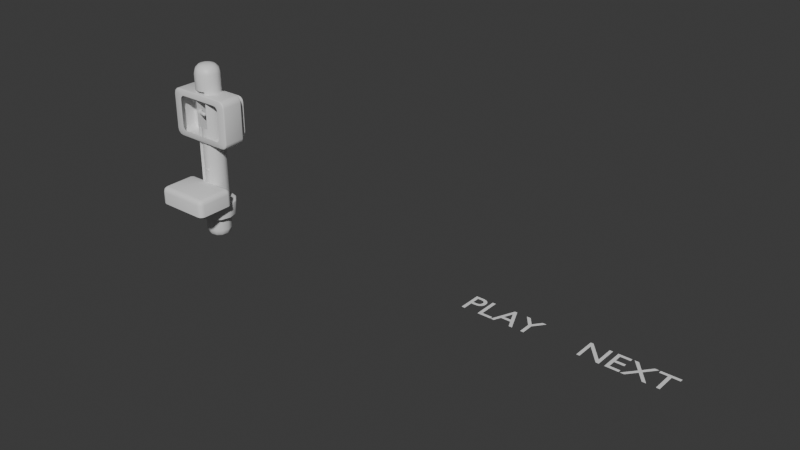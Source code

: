 # Source: Button.blend  (saved by Blender 4.3.34; exported with 4.5.12 LTS)
import bpy
from mathutils import Matrix  # noqa: F401  (used for matrix-valued properties, if any)

bpy.ops.wm.read_factory_settings(use_empty=True)
scene = bpy.context.scene
scene.name = 'Scene'

# ---- collections
col_collection = bpy.data.collections.new('Collection'); scene.collection.children.link(col_collection)

# ---- materials (node trees are filled in below, after node groups)
mat_color01 = bpy.data.materials.new('Color01')
mat_color02 = bpy.data.materials.new('Color02')
mat_color03 = bpy.data.materials.new('Color03')
mat_material_001 = bpy.data.materials.new('Material.001')
mat_material_002 = bpy.data.materials.new('Material.002')

# ---- node groups
ng_smooth_by_angle = bpy.data.node_groups.new('Smooth by Angle', 'GeometryNodeTree')
_s = ng_smooth_by_angle.interface.new_socket(name='Mesh', in_out='OUTPUT', socket_type='NodeSocketGeometry')
_s = ng_smooth_by_angle.interface.new_socket(name='Mesh', in_out='INPUT', socket_type='NodeSocketGeometry')
_s = ng_smooth_by_angle.interface.new_socket(name='Angle', in_out='INPUT', socket_type='NodeSocketFloat')
_s.subtype = 'ANGLE'
_s.default_value = 0.5236
_s.min_value = 0.0
_s.max_value = 3.142
_s.description = 'Maximum face angle for smooth edges'
_s = ng_smooth_by_angle.interface.new_socket(name='Ignore Sharpness', in_out='INPUT', socket_type='NodeSocketBool')
_s.force_non_field = True
ng_smooth_by_angle.description = 'Set the sharpness of mesh edges based on the angle between the neighboring faces'
ng_smooth_by_angle.is_modifier = True
_N = ng_smooth_by_angle.nodes; _L = ng_smooth_by_angle.links
n0 = _N.new('GeometryNodeSetShadeSmooth'); n0.name = 'Set Shade Smooth'; n0.location = (120, -80)
n0.domain = 'EDGE'
n1 = _N.new('GeometryNodeSetShadeSmooth'); n1.name = 'Set Shade Smooth.001'; n1.location = (300, -80)
n2 = _N.new('NodeGroupOutput'); n2.name = 'Group Output'; n2.location = (480, -80)
n3 = _N.new('GeometryNodeInputMeshEdgeAngle'); n3.name = 'Edge Angle'; n3.location = (-440, -240)
n4 = _N.new('NodeGroupInput'); n4.name = 'Group Input'; n4.location = (-80, -80)
n5 = _N.new('GeometryNodeInputEdgeSmooth'); n5.name = 'Is Edge Smooth'; n5.location = (-260, -120)
n6 = _N.new('GeometryNodeInputShadeSmooth'); n6.name = 'Is Shade Smooth'; n6.location = (-440, -397)
n7 = _N.new('FunctionNodeCompare'); n7.name = 'Compare'; n7.location = (-260, -260)
n7.operation = 'LESS_EQUAL'
n7.inputs[6].default_value = (0.0, 0.0, 0.0, 0.0)
n7.inputs[7].default_value = (0.0, 0.0, 0.0, 0.0)
n8 = _N.new('FunctionNodeBooleanMath'); n8.name = 'Boolean Math.001'; n8.location = (-80, -260)
n9 = _N.new('NodeGroupInput'); n9.name = 'Group Input.001'; n9.location = (-440, -329)
n10 = _N.new('NodeGroupInput'); n10.name = 'Group Input.002'; n10.location = (-259, -189)
n11 = _N.new('FunctionNodeBooleanMath'); n11.name = 'Boolean Math'; n11.location = (-80, -149)
n11.operation = 'OR'
n12 = _N.new('FunctionNodeBooleanMath'); n12.name = 'Boolean Math.002'; n12.location = (-260, -380)
n12.operation = 'OR'
n13 = _N.new('NodeGroupInput'); n13.name = 'Group Input.003'; n13.location = (-440, -460)
_L.new(n3.outputs[0], n7.inputs[0])
_L.new(n1.outputs[0], n2.inputs[0])
_L.new(n9.outputs[1], n7.inputs[1])
_L.new(n7.outputs[0], n8.inputs[0])
_L.new(n4.outputs[0], n0.inputs[0])
_L.new(n0.outputs[0], n1.inputs[0])
_L.new(n8.outputs[0], n0.inputs[2])
_L.new(n10.outputs[2], n11.inputs[1])
_L.new(n5.outputs[0], n11.inputs[0])
_L.new(n11.outputs[0], n0.inputs[1])
_L.new(n13.outputs[2], n12.inputs[1])
_L.new(n6.outputs[0], n12.inputs[0])
_L.new(n12.outputs[0], n8.inputs[1])
n2.is_active_output = True

# ---- material node trees
mat_color01.use_nodes = True; mat_color01.node_tree.nodes.clear()
_N = mat_color01.node_tree.nodes; _L = mat_color01.node_tree.links
n0 = _N.new('ShaderNodeBsdfPrincipled'); n0.name = 'Principled BSDF'; n0.location = (10, 300)
n1 = _N.new('ShaderNodeOutputMaterial'); n1.name = 'Material Output'; n1.location = (300, 300)
_L.new(n0.outputs[0], n1.inputs[0])
n1.is_active_output = True
mat_color02.use_nodes = True; mat_color02.node_tree.nodes.clear()
_N = mat_color02.node_tree.nodes; _L = mat_color02.node_tree.links
n0 = _N.new('ShaderNodeBsdfPrincipled'); n0.name = 'Principled BSDF'; n0.location = (10, 300)
n1 = _N.new('ShaderNodeOutputMaterial'); n1.name = 'Material Output'; n1.location = (300, 300)
_L.new(n0.outputs[0], n1.inputs[0])
n1.is_active_output = True
mat_color03.use_nodes = True; mat_color03.node_tree.nodes.clear()
_N = mat_color03.node_tree.nodes; _L = mat_color03.node_tree.links
n0 = _N.new('ShaderNodeBsdfPrincipled'); n0.name = 'Principled BSDF'; n0.location = (10, 300)
n1 = _N.new('ShaderNodeOutputMaterial'); n1.name = 'Material Output'; n1.location = (300, 300)
_L.new(n0.outputs[0], n1.inputs[0])
n1.is_active_output = True
mat_material_001.use_nodes = True; mat_material_001.node_tree.nodes.clear()
_N = mat_material_001.node_tree.nodes; _L = mat_material_001.node_tree.links
n0 = _N.new('ShaderNodeBsdfPrincipled'); n0.name = 'Principled BSDF'; n0.location = (10, 300)
n1 = _N.new('ShaderNodeOutputMaterial'); n1.name = 'Material Output'; n1.location = (300, 300)
_L.new(n0.outputs[0], n1.inputs[0])
n1.is_active_output = True
mat_material_002.use_nodes = True; mat_material_002.node_tree.nodes.clear()
_N = mat_material_002.node_tree.nodes; _L = mat_material_002.node_tree.links
n0 = _N.new('ShaderNodeBsdfPrincipled'); n0.name = 'Principled BSDF'; n0.location = (10, 300)
n1 = _N.new('ShaderNodeOutputMaterial'); n1.name = 'Material Output'; n1.location = (300, 300)
_L.new(n0.outputs[0], n1.inputs[0])
n1.is_active_output = True

# ---- world
world_world = bpy.data.worlds.new('World'); scene.world = world_world
world_world.use_nodes = True; world_world.node_tree.nodes.clear()
_N = world_world.node_tree.nodes; _L = world_world.node_tree.links
n0 = _N.new('ShaderNodeOutputWorld'); n0.name = 'World Output'; n0.location = (300, 300)
n1 = _N.new('ShaderNodeBackground'); n1.name = 'Background'; n1.location = (10, 300)
n1.inputs[0].default_value = (0.05088, 0.05088, 0.05088, 1.0)
_L.new(n1.outputs[0], n0.inputs[0])
n0.is_active_output = True
world_world.color = (0.05088, 0.05088, 0.05088)
world_world.sun_shadow_jitter_overblur = 0.0

# ---- meshes
me_cube_001 = bpy.data.meshes.new('Cube.001')
me_cube_001.from_pydata([(-0.6545, -0.4249, 2.439), (-0.798, -0.4249, 2.583), (-0.7262, -0.4249, 2.459), (-0.7788, -0.4249, 2.511), (-0.798, -0.4249, 3.425), (-0.6545, -0.4249, 3.569), (-0.7788, -0.4249, 3.497), (-0.7262, -0.4249, 3.55), (0.798, -0.4249, 2.583), (0.6545, -0.4249, 2.439), (0.7788, -0.4249, 2.511), (0.7262, -0.4249, 2.459), (0.6545, -0.4249, 3.569), (0.798, -0.4249, 3.425), (0.7262, -0.4249, 3.55), (0.7788, -0.4249, 3.497), (-0.7345, 0.2808, 2.37), (-0.8956, 0.2808, 2.532), (-0.8151, 0.2808, 2.392), (-0.8741, 0.2808, 2.451), (-0.8956, 0.2808, 3.477), (-0.7345, 0.2808, 3.638), (-0.8741, 0.2808, 3.557), (-0.8151, 0.2808, 3.616), (0.8956, 0.2808, 2.532), (0.7345, 0.2808, 2.37), (0.8741, 0.2808, 2.451), (0.8151, 0.2808, 2.392), (0.7345, 0.2808, 3.638), (0.8956, 0.2808, 3.477), (0.8151, 0.2808, 3.616), (0.8741, 0.2808, 3.557), (-0.8552, -0.4249, 2.266), (-0.8795, -0.3858, 2.245), (-0.8724, -0.4134, 2.252), (-1.072, -0.3858, 2.438), (-1.044, -0.4249, 2.453), (-1.064, -0.4134, 2.443), (-0.9759, -0.3858, 2.271), (-0.9494, -0.4249, 2.291), (-0.9681, -0.4134, 2.277), (-1.046, -0.3858, 2.342), (-1.018, -0.4249, 2.36), (-1.038, -0.4134, 2.347), (-1.044, -0.4249, 3.555), (-1.072, -0.3858, 3.57), (-1.064, -0.4134, 3.566), (-0.8795, -0.3858, 3.763), (-0.8552, -0.4249, 3.742), (-0.8724, -0.4134, 3.757), (-1.018, -0.4249, 3.649), (-1.046, -0.3858, 3.666), (-1.038, -0.4134, 3.661), (-0.9494, -0.4249, 3.717), (-0.9759, -0.3858, 3.737), (-0.9681, -0.4134, 3.731), (1.044, -0.4249, 2.453), (1.072, -0.3858, 2.438), (1.064, -0.4134, 2.443), (0.8795, -0.3858, 2.245), (0.8552, -0.4249, 2.266), (0.8724, -0.4134, 2.252), (1.018, -0.4249, 2.36), (1.046, -0.3858, 2.342), (1.038, -0.4134, 2.347), (0.9494, -0.4249, 2.291), (0.9759, -0.3858, 2.271), (0.9681, -0.4134, 2.277), (0.8552, -0.4249, 3.742), (0.8795, -0.3858, 3.763), (0.8724, -0.4134, 3.757), (1.072, -0.3858, 3.57), (1.044, -0.4249, 3.555), (1.064, -0.4134, 3.566), (0.9494, -0.4249, 3.717), (0.9759, -0.3858, 3.737), (0.9681, -0.4134, 3.731), (1.018, -0.4249, 3.649), (1.046, -0.3858, 3.666), (1.038, -0.4134, 3.661), (-0.8795, 0.2417, 2.245), (-0.8552, 0.2808, 2.266), (-0.8724, 0.2693, 2.252), (-1.044, 0.2808, 2.453), (-1.072, 0.2417, 2.438), (-1.064, 0.2693, 2.443), (-0.9494, 0.2808, 2.291), (-0.9759, 0.2417, 2.271), (-0.9681, 0.2693, 2.277), (-1.018, 0.2808, 2.36), (-1.046, 0.2417, 2.342), (-1.038, 0.2693, 2.347), (-1.072, 0.2417, 3.57), (-1.044, 0.2808, 3.555), (-1.064, 0.2694, 3.566), (-0.8552, 0.2808, 3.742), (-0.8795, 0.2417, 3.763), (-0.8724, 0.2694, 3.757), (-1.046, 0.2417, 3.666), (-1.018, 0.2808, 3.649), (-1.038, 0.2694, 3.661), (-0.9759, 0.2417, 3.737), (-0.9494, 0.2808, 3.717), (-0.9681, 0.2694, 3.731), (1.072, 0.2417, 2.438), (1.044, 0.2808, 2.453), (1.064, 0.2693, 2.443), (0.8552, 0.2808, 2.266), (0.8795, 0.2417, 2.245), (0.8724, 0.2693, 2.252), (1.046, 0.2417, 2.342), (1.018, 0.2808, 2.36), (1.038, 0.2693, 2.347), (0.9759, 0.2417, 2.271), (0.9494, 0.2808, 2.291), (0.9681, 0.2693, 2.277), (0.8795, 0.2417, 3.763), (0.8552, 0.2808, 3.742), (0.8724, 0.2694, 3.757), (1.044, 0.2808, 3.555), (1.072, 0.2417, 3.57), (1.064, 0.2694, 3.566), (0.9759, 0.2417, 3.737), (0.9494, 0.2808, 3.717), (0.9681, 0.2694, 3.731), (1.046, 0.2417, 3.666), (1.018, 0.2808, 3.649), (1.038, 0.2694, 3.661), (-0.8151, 0.5149, 2.392), (-0.8741, 0.5149, 2.451), (-0.7345, 0.5149, 2.37), (-0.8956, 0.5149, 2.532), (-0.8151, 0.5149, 3.616), (-0.7345, 0.5149, 3.638), (-0.8741, 0.5149, 3.557), (-0.8956, 0.5149, 3.477), (0.8741, 0.5149, 3.557), (0.8956, 0.5149, 3.477), (0.8151, 0.5149, 3.616), (0.7345, 0.5149, 3.638), (0.8151, 0.5149, 2.392), (0.7345, 0.5149, 2.37), (0.8741, 0.5149, 2.451), (0.8956, 0.5149, 2.532), (2.937e-09, 0.5337, -0.2252), (0.2934, 0.4551, -0.2252), (0.5082, 0.2403, -0.2252), (0.5868, -0.05309, -0.2252), (0.5082, -0.3465, -0.2252), (0.2934, -0.5613, -0.2252), (2.937e-09, -0.6399, -0.2252), (-0.2934, -0.5613, -0.2252), (-0.5082, -0.3465, -0.2252), (-0.5868, -0.05309, -0.2252), (-0.5082, 0.2403, -0.2252), (-0.2934, 0.4551, -0.2252), (2.043e-09, 0.5776, 0.2043), (2.067e-09, 0.5288, 0.2515), (2.095e-09, 0.5633, 0.2377), (0.2909, 0.4508, 0.2515), (0.3153, 0.4931, 0.2043), (0.3082, 0.4807, 0.2377), (0.5039, 0.2378, 0.2515), (0.5462, 0.2622, 0.2043), (0.5338, 0.2551, 0.2377), (0.5819, -0.05309, 0.2515), (0.6307, -0.05309, 0.2043), (0.6164, -0.05309, 0.2377), (0.5039, -0.344, 0.2515), (0.5462, -0.3684, 0.2043), (0.5338, -0.3613, 0.2377), (0.2909, -0.557, 0.2515), (0.3153, -0.5993, 0.2043), (0.3082, -0.5869, 0.2377), (2.067e-09, -0.635, 0.2515), (2.043e-09, -0.6838, 0.2043), (2.095e-09, -0.6695, 0.2377), (-0.2909, -0.557, 0.2515), (-0.3153, -0.5993, 0.2043), (-0.3082, -0.5869, 0.2377), (-0.5039, -0.344, 0.2515), (-0.5462, -0.3684, 0.2043), (-0.5338, -0.3613, 0.2377), (-0.5819, -0.05309, 0.2515), (-0.6307, -0.05309, 0.2043), (-0.6164, -0.05309, 0.2377), (-0.5039, 0.2378, 0.2515), (-0.5462, 0.2622, 0.2043), (-0.5338, 0.2551, 0.2377), (-0.2909, 0.4508, 0.2515), (-0.3153, 0.4931, 0.2043), (-0.3082, 0.4807, 0.2377), (2.212e-09, 0.2375, 0.2515), (2.219e-09, 0.2233, 0.2652), (2.212e-09, 0.2274, 0.2555), (0.1382, 0.1862, 0.2652), (0.1453, 0.1985, 0.2515), (0.1403, 0.1898, 0.2555), (0.2393, 0.08509, 0.2652), (0.2516, 0.09219, 0.2515), (0.2429, 0.08717, 0.2555), (0.2764, -0.05309, 0.2652), (0.2906, -0.05309, 0.2515), (0.2805, -0.05309, 0.2555), (0.2393, -0.1913, 0.2652), (0.2516, -0.1984, 0.2515), (0.2429, -0.1933, 0.2555), (0.1382, -0.2924, 0.2652), (0.1453, -0.3047, 0.2515), (0.1403, -0.296, 0.2555), (2.219e-09, -0.3294, 0.2652), (2.212e-09, -0.3436, 0.2515), (2.212e-09, -0.3336, 0.2555), (-0.1382, -0.2924, 0.2652), (-0.1453, -0.3047, 0.2515), (-0.1403, -0.296, 0.2555), (-0.2393, -0.1913, 0.2652), (-0.2516, -0.1984, 0.2515), (-0.2429, -0.1933, 0.2555), (-0.2764, -0.05309, 0.2652), (-0.2906, -0.05309, 0.2515), (-0.2805, -0.05309, 0.2555), (-0.2393, 0.08509, 0.2652), (-0.2516, 0.09219, 0.2515), (-0.2429, 0.08717, 0.2555), (-0.1382, 0.1862, 0.2652), (-0.1453, 0.1985, 0.2515), (-0.1403, 0.1898, 0.2555), (0.1382, 0.1862, 2.661), (0.1382, 0.1862, 2.421), (0.1382, 0.1862, 2.182), (0.1382, 0.1862, 1.942), (0.1382, 0.1862, 1.702), (0.1382, 0.1862, 1.463), (0.1382, 0.1862, 1.223), (0.1382, 0.1862, 0.9838), (0.1382, 0.1862, 0.7443), (0.1382, 0.1862, 0.5047), (2.219e-09, 0.2233, 0.5047), (2.219e-09, 0.2233, 0.7443), (2.219e-09, 0.2233, 0.9838), (2.219e-09, 0.2233, 1.223), (2.219e-09, 0.2233, 1.463), (2.219e-09, 0.2233, 1.702), (2.219e-09, 0.2233, 1.942), (2.219e-09, 0.2233, 2.182), (2.219e-09, 0.2233, 2.421), (2.219e-09, 0.2233, 2.661), (-0.1382, 0.1862, 0.5047), (-0.1382, 0.1862, 0.7443), (-0.1382, 0.1862, 0.9838), (-0.1382, 0.1862, 1.223), (-0.1382, 0.1862, 1.463), (-0.1382, 0.1862, 1.702), (-0.1382, 0.1862, 1.942), (-0.1382, 0.1862, 2.182), (-0.1382, 0.1862, 2.421), (-0.1382, 0.1862, 2.661), (0.2393, 0.08509, 2.661), (0.2393, 0.08509, 2.421), (0.2393, 0.08509, 2.182), (0.2393, 0.08509, 1.942), (0.2393, 0.08509, 1.702), (0.2393, 0.08509, 1.463), (0.2393, 0.08509, 1.223), (0.2393, 0.08509, 0.9838), (0.2393, 0.08509, 0.7443), (0.2393, 0.08509, 0.5047), (0.2764, -0.05309, 2.661), (0.2764, -0.05309, 2.421), (0.2764, -0.05309, 2.182), (0.2764, -0.05309, 1.942), (0.2764, -0.05309, 1.702), (0.2764, -0.05309, 1.463), (0.2764, -0.05309, 1.223), (0.2764, -0.05309, 0.9838), (0.2764, -0.05309, 0.7443), (0.2764, -0.05309, 0.5047), (0.2393, -0.1913, 2.661), (0.2393, -0.1913, 2.421), (0.2393, -0.1913, 2.182), (0.2393, -0.1913, 1.942), (0.2393, -0.1913, 1.702), (0.2393, -0.1913, 1.463), (0.2393, -0.1913, 1.223), (0.2393, -0.1913, 0.9838), (0.2393, -0.1913, 0.7443), (0.2393, -0.1913, 0.5047), (0.1382, -0.2924, 2.661), (0.1382, -0.2924, 2.421), (0.1382, -0.2924, 2.182), (0.1382, -0.2924, 1.942), (0.1382, -0.2924, 1.702), (0.1382, -0.2924, 1.463), (0.1382, -0.2924, 1.223), (0.1382, -0.2924, 0.9838), (0.1382, -0.2924, 0.7443), (0.1382, -0.2924, 0.5047), (2.219e-09, -0.3294, 2.661), (2.219e-09, -0.3294, 2.421), (2.219e-09, -0.3294, 2.182), (2.219e-09, -0.3294, 1.942), (2.219e-09, -0.3294, 1.702), (2.219e-09, -0.3294, 1.463), (2.219e-09, -0.3294, 1.223), (2.219e-09, -0.3294, 0.9838), (2.219e-09, -0.3294, 0.7443), (2.219e-09, -0.3294, 0.5047), (-0.1382, -0.2924, 2.661), (-0.1382, -0.2924, 2.421), (-0.1382, -0.2924, 2.182), (-0.1382, -0.2924, 1.942), (-0.1382, -0.2924, 1.702), (-0.1382, -0.2924, 1.463), (-0.1382, -0.2924, 1.223), (-0.1382, -0.2924, 0.9838), (-0.1382, -0.2924, 0.7443), (-0.1382, -0.2924, 0.5047), (-0.2393, -0.1913, 2.661), (-0.2393, -0.1913, 2.421), (-0.2393, -0.1913, 2.182), (-0.2393, -0.1913, 1.942), (-0.2393, -0.1913, 1.702), (-0.2393, -0.1913, 1.463), (-0.2393, -0.1913, 1.223), (-0.2393, -0.1913, 0.9838), (-0.2393, -0.1913, 0.7443), (-0.2393, -0.1913, 0.5047), (-0.2764, -0.05309, 2.661), (-0.2764, -0.05309, 2.421), (-0.2764, -0.05309, 2.182), (-0.2764, -0.05309, 1.942), (-0.2764, -0.05309, 1.702), (-0.2764, -0.05309, 1.463), (-0.2764, -0.05309, 1.223), (-0.2764, -0.05309, 0.9838), (-0.2764, -0.05309, 0.7443), (-0.2764, -0.05309, 0.5047), (-0.2393, 0.08509, 2.661), (-0.2393, 0.08509, 2.421), (-0.2393, 0.08509, 2.182), (-0.2393, 0.08509, 1.942), (-0.2393, 0.08509, 1.702), (-0.2393, 0.08509, 1.463), (-0.2393, 0.08509, 1.223), (-0.2393, 0.08509, 0.9838), (-0.2393, 0.08509, 0.7443), (-0.2393, 0.08509, 0.5047)], [], [(45, 92, 84, 35), (75, 122, 116, 69), (69, 116, 96, 47), (57, 104, 120, 71), (63, 110, 104, 57), (1, 36, 42, 3), (47, 96, 101, 54), (35, 84, 90, 41), (78, 125, 122, 75), (5, 48, 53, 7), (86, 18, 16, 81), (33, 80, 108, 59), (59, 108, 113, 66), (71, 120, 125, 78), (51, 98, 92, 45), (66, 113, 110, 63), (14, 74, 68, 12), (3, 42, 39, 2), (9, 60, 65, 11), (4, 44, 36, 1), (11, 65, 62, 10), (12, 68, 48, 5), (10, 62, 56, 8), (7, 53, 50, 6), (41, 90, 87, 38), (6, 50, 44, 4), (0, 32, 60, 9), (13, 72, 77, 15), (54, 101, 98, 51), (15, 77, 74, 14), (2, 39, 32, 0), (8, 56, 72, 13), (81, 16, 25, 107), (107, 25, 27, 114), (119, 29, 31, 126), (99, 22, 20, 93), (114, 27, 26, 111), (93, 20, 17, 83), (123, 30, 28, 117), (117, 28, 21, 95), (105, 24, 29, 119), (111, 26, 24, 105), (89, 19, 18, 86), (95, 21, 23, 102), (83, 17, 19, 89), (126, 31, 30, 123), (102, 23, 22, 99), (33, 34, 40, 38), (34, 32, 39, 40), (38, 40, 43, 41), (40, 39, 42, 43), (41, 43, 37, 35), (43, 42, 36, 37), (54, 55, 49, 47), (55, 53, 48, 49), (51, 52, 55, 54), (52, 50, 53, 55), (45, 46, 52, 51), (46, 44, 50, 52), (78, 79, 73, 71), (79, 77, 72, 73), (75, 76, 79, 78), (76, 74, 77, 79), (69, 70, 76, 75), (70, 68, 74, 76), (66, 67, 61, 59), (67, 65, 60, 61), (63, 64, 67, 66), (64, 62, 65, 67), (57, 58, 64, 63), (58, 56, 62, 64), (35, 37, 46, 45), (37, 36, 44, 46), (59, 61, 34, 33), (61, 60, 32, 34), (47, 49, 70, 69), (49, 48, 68, 70), (71, 73, 58, 57), (73, 72, 56, 58), (81, 82, 88, 86), (82, 80, 87, 88), (86, 88, 91, 89), (88, 87, 90, 91), (89, 91, 85, 83), (91, 90, 84, 85), (102, 103, 97, 95), (103, 101, 96, 97), (99, 100, 103, 102), (100, 98, 101, 103), (93, 94, 100, 99), (94, 92, 98, 100), (126, 127, 121, 119), (127, 125, 120, 121), (123, 124, 127, 126), (124, 122, 125, 127), (117, 118, 124, 123), (118, 116, 122, 124), (114, 115, 109, 107), (115, 113, 108, 109), (111, 112, 115, 114), (112, 110, 113, 115), (105, 106, 112, 111), (106, 104, 110, 112), (83, 85, 94, 93), (85, 84, 92, 94), (107, 109, 82, 81), (109, 108, 80, 82), (95, 97, 118, 117), (97, 96, 116, 118), (119, 121, 106, 105), (121, 120, 104, 106), (38, 87, 80, 33), (23, 132, 134, 22), (26, 142, 143, 24), (21, 133, 132, 23), (27, 140, 142, 26), (17, 131, 129, 19), (25, 141, 140, 27), (18, 128, 130, 16), (131, 135, 137, 143), (135, 134, 136, 137), (134, 132, 138, 136), (132, 133, 139, 138), (129, 131, 143, 142), (128, 129, 142, 140), (130, 128, 140, 141), (20, 135, 131, 17), (22, 134, 135, 20), (16, 130, 141, 25), (29, 137, 136, 31), (28, 139, 133, 21), (31, 136, 138, 30), (19, 129, 128, 18), (24, 143, 137, 29), (30, 138, 139, 28), (159, 157, 192, 196), (144, 156, 160, 145), (148, 169, 172, 149), (147, 166, 169, 148), (146, 163, 166, 147), (154, 187, 190, 155), (145, 160, 163, 146), (153, 184, 187, 154), (152, 181, 184, 153), (151, 178, 181, 152), (150, 175, 178, 151), (149, 172, 175, 150), (165, 162, 199, 202), (186, 183, 220, 223), (177, 174, 211, 214), (168, 165, 202, 205), (189, 186, 223, 226), (157, 189, 226, 192), (180, 177, 214, 217), (171, 168, 205, 208), (162, 159, 196, 199), (183, 180, 217, 220), (174, 171, 208, 211), (157, 159, 161, 158), (158, 161, 160, 156), (159, 162, 164, 161), (161, 164, 163, 160), (162, 165, 167, 164), (164, 167, 166, 163), (165, 168, 170, 167), (167, 170, 169, 166), (168, 171, 173, 170), (170, 173, 172, 169), (171, 174, 176, 173), (173, 176, 175, 172), (174, 177, 179, 176), (176, 179, 178, 175), (177, 180, 182, 179), (179, 182, 181, 178), (180, 183, 185, 182), (182, 185, 184, 181), (183, 186, 188, 185), (185, 188, 187, 184), (186, 189, 191, 188), (188, 191, 190, 187), (189, 157, 158, 191), (191, 158, 156, 190), (155, 190, 156, 144), (193, 195, 197, 194), (194, 197, 196, 192), (195, 198, 200, 197), (197, 200, 199, 196), (198, 201, 203, 200), (200, 203, 202, 199), (201, 204, 206, 203), (203, 206, 205, 202), (204, 207, 209, 206), (206, 209, 208, 205), (207, 210, 212, 209), (209, 212, 211, 208), (210, 213, 215, 212), (212, 215, 214, 211), (213, 216, 218, 215), (215, 218, 217, 214), (216, 219, 221, 218), (218, 221, 220, 217), (219, 222, 224, 221), (221, 224, 223, 220), (222, 225, 227, 224), (224, 227, 226, 223), (225, 193, 194, 227), (227, 194, 192, 226), (222, 219, 337, 347), (347, 337, 336, 346), (346, 336, 335, 345), (345, 335, 334, 344), (344, 334, 333, 343), (343, 333, 332, 342), (342, 332, 331, 341), (341, 331, 330, 340), (340, 330, 329, 339), (339, 329, 328, 338), (201, 198, 267, 277), (277, 267, 266, 276), (276, 266, 265, 275), (275, 265, 264, 274), (274, 264, 263, 273), (273, 263, 262, 272), (272, 262, 261, 271), (271, 261, 260, 270), (270, 260, 259, 269), (269, 259, 258, 268), (210, 207, 297, 307), (307, 297, 296, 306), (306, 296, 295, 305), (305, 295, 294, 304), (304, 294, 293, 303), (303, 293, 292, 302), (302, 292, 291, 301), (301, 291, 290, 300), (300, 290, 289, 299), (299, 289, 288, 298), (219, 216, 327, 337), (337, 327, 326, 336), (336, 326, 325, 335), (335, 325, 324, 334), (334, 324, 323, 333), (333, 323, 322, 332), (332, 322, 321, 331), (331, 321, 320, 330), (330, 320, 319, 329), (329, 319, 318, 328), (198, 195, 237, 267), (267, 237, 236, 266), (266, 236, 235, 265), (265, 235, 234, 264), (264, 234, 233, 263), (263, 233, 232, 262), (262, 232, 231, 261), (261, 231, 230, 260), (260, 230, 229, 259), (259, 229, 228, 258), (193, 225, 248, 238), (238, 248, 249, 239), (239, 249, 250, 240), (240, 250, 251, 241), (241, 251, 252, 242), (242, 252, 253, 243), (243, 253, 254, 244), (244, 254, 255, 245), (245, 255, 256, 246), (246, 256, 257, 247), (207, 204, 287, 297), (297, 287, 286, 296), (296, 286, 285, 295), (295, 285, 284, 294), (294, 284, 283, 293), (293, 283, 282, 292), (292, 282, 281, 291), (291, 281, 280, 290), (290, 280, 279, 289), (289, 279, 278, 288), (216, 213, 317, 327), (327, 317, 316, 326), (326, 316, 315, 325), (325, 315, 314, 324), (324, 314, 313, 323), (323, 313, 312, 322), (322, 312, 311, 321), (321, 311, 310, 320), (320, 310, 309, 319), (319, 309, 308, 318), (195, 193, 238, 237), (237, 238, 239, 236), (236, 239, 240, 235), (235, 240, 241, 234), (234, 241, 242, 233), (233, 242, 243, 232), (232, 243, 244, 231), (231, 244, 245, 230), (230, 245, 246, 229), (229, 246, 247, 228), (225, 222, 347, 248), (248, 347, 346, 249), (249, 346, 345, 250), (250, 345, 344, 251), (251, 344, 343, 252), (252, 343, 342, 253), (253, 342, 341, 254), (254, 341, 340, 255), (255, 340, 339, 256), (256, 339, 338, 257), (204, 201, 277, 287), (287, 277, 276, 286), (286, 276, 275, 285), (285, 275, 274, 284), (284, 274, 273, 283), (283, 273, 272, 282), (282, 272, 271, 281), (281, 271, 270, 280), (280, 270, 269, 279), (279, 269, 268, 278), (213, 210, 307, 317), (317, 307, 306, 316), (316, 306, 305, 315), (315, 305, 304, 314), (314, 304, 303, 313), (313, 303, 302, 312), (312, 302, 301, 311), (311, 301, 300, 310), (310, 300, 299, 309), (309, 299, 298, 308)])
me_cube_001.polygons.foreach_set('use_smooth', [True] * 327)
me_cube_001.polygons.foreach_set('material_index', [2, 2, 2, 2, 2, 2, 2, 2, 2, 2, 2, 2, 2, 2, 2, 2, 2, 2, 2, 2, 2, 2, 2, 2, 2, 2, 2, 2, 2, 2, 2, 2, 2, 2, 2, 2, 2, 2, 2, 2, 2, 2, 2, 2, 2, 2, 2, 2, 2, 2, 2, 2, 2, 2, 2, 2, 2, 2, 2, 2, 2, 2, 2, 2, 2, 2, 2, 2, 2, 2, 2, 2, 2, 2, 2, 2, 2, 2, 2, 2, 2, 2, 2, 2, 2, 2, 2, 2, 2, 2, 2, 2, 2, 2, 2, 2, 2, 2, 2, 2, 2, 2, 2, 2, 2, 2, 2, 2, 2, 2, 2, 2, 0, 0, 0, 0, 0, 0, 0, 0, 0, 0, 0, 0, 0, 0, 0, 0, 0, 0, 0, 0, 0, 0, 0, 0, 0, 0, 0, 0, 0, 0, 0, 0, 0, 0, 0, 0, 0, 0, 0, 0, 0, 0, 0, 0, 0, 0, 0, 0, 0, 0, 0, 0, 0, 0, 0, 0, 0, 0, 0, 0, 0, 0, 0, 0, 0, 0, 0, 0, 0, 0, 0, 0, 0, 0, 0, 0, 0, 0, 0, 0, 0, 0, 0, 0, 0, 0, 0, 0, 0, 0, 0, 0, 0, 0, 0, 1, 1, 1, 1, 1, 1, 1, 1, 1, 1, 1, 1, 1, 1, 1, 1, 1, 1, 1, 1, 1, 1, 1, 1, 1, 1, 1, 1, 1, 1, 1, 1, 1, 1, 1, 1, 1, 1, 1, 1, 1, 1, 1, 1, 1, 1, 1, 1, 1, 1, 1, 1, 1, 1, 1, 1, 1, 1, 1, 1, 1, 1, 1, 1, 1, 1, 1, 1, 1, 1, 1, 1, 1, 1, 1, 1, 1, 1, 1, 1, 1, 1, 1, 1, 1, 1, 1, 1, 1, 1, 1, 1, 1, 1, 1, 1, 1, 1, 1, 1, 1, 1, 1, 1, 1, 1, 1, 1, 1, 1, 1, 1, 1, 1, 1, 1, 1, 1, 1, 1])
_uv = me_cube_001.uv_layers.new(name='UVMap')
_uv.uv.foreach_set('vector', [0.0, 0.0, 0.0, 0.0, 0.0, 0.0, 0.0, 0.0, 0.0, 0.0, 0.0, 0.0, 0.0, 0.0, 0.0, 0.0, 0.0, 0.0, 0.0, 0.0, 0.0, 0.0, 0.0, 0.0, 0.0, 0.0, 0.0, 0.0, 0.0, 0.0, 0.0, 0.0, 0.0, 0.0, 0.0, 0.0, 0.0, 0.0, 0.0, 0.0, 0.0, 0.0, 0.0, 0.0, 0.0, 0.0, 0.0, 0.0, 0.0, 0.0, 0.0, 0.0, 0.0, 0.0, 0.0, 0.0, 0.0, 0.0, 0.0, 0.0, 0.0, 0.0, 0.0, 0.0, 0.0, 0.0, 0.0, 0.0, 0.0, 0.0, 0.0, 0.0, 0.0, 0.0, 0.0, 0.0, 0.0, 0.0, 0.0, 0.0, 0.0, 0.0, 0.0, 0.0, 0.0, 0.0, 0.0, 0.0, 0.0, 0.0, 0.0, 0.0, 0.0, 0.0, 0.0, 0.0, 0.0, 0.0, 0.0, 0.0, 0.0, 0.0, 0.0, 0.0, 0.0, 0.0, 0.0, 0.0, 0.0, 0.0, 0.0, 0.0, 0.0, 0.0, 0.0, 0.0, 0.0, 0.0, 0.0, 0.0, 0.0, 0.0, 0.0, 0.0, 0.0, 0.0, 0.0, 0.0, 0.0, 0.0, 0.0, 0.0, 0.0, 0.0, 0.0, 0.0, 0.0, 0.0, 0.0, 0.0, 0.0, 0.0, 0.0, 0.0, 0.0, 0.0, 0.0, 0.0, 0.0, 0.0, 0.0, 0.0, 0.0, 0.0, 0.0, 0.0, 0.0, 0.0, 0.0, 0.0, 0.0, 0.0, 0.0, 0.0, 0.0, 0.0, 0.0, 0.0, 0.0, 0.0, 0.0, 0.0, 0.0, 0.0, 0.0, 0.0, 0.0, 0.0, 0.0, 0.0, 0.0, 0.0, 0.0, 0.0, 0.0, 0.0, 0.0, 0.0, 0.0, 0.0, 0.0, 0.0, 0.0, 0.0, 0.0, 0.0, 0.0, 0.0, 0.0, 0.0, 0.0, 0.0, 0.0, 0.0, 0.0, 0.0, 0.0, 0.0, 0.0, 0.0, 0.0, 0.0, 0.0, 0.0, 0.0, 0.0, 0.0, 0.0, 0.0, 0.0, 0.0, 0.0, 0.0, 0.0, 0.0, 0.0, 0.0, 0.0, 0.0, 0.0, 0.0, 0.0, 0.0, 0.0, 0.0, 0.0, 0.0, 0.0, 0.0, 0.0, 0.0, 0.0, 0.0, 0.0, 0.0, 0.0, 0.0, 0.0, 0.0, 0.0, 0.0, 0.0, 0.0, 0.0, 0.0, 0.0, 0.0, 0.0, 0.0, 0.0, 0.0, 0.0, 0.0, 0.0, 0.0, 0.0, 0.0, 0.0, 0.0, 0.0, 0.0, 0.0, 0.0, 0.0, 0.0, 0.0, 0.0, 0.0, 0.0, 0.0, 0.0, 0.0, 0.0, 0.0, 0.0, 0.0, 0.0, 0.0, 0.0, 0.0, 0.0, 0.0, 0.0, 0.0, 0.0, 0.0, 0.0, 0.0, 0.0, 0.0, 0.0, 0.0, 0.0, 0.0, 0.0, 0.0, 0.0, 0.0, 0.0, 0.0, 0.0, 0.0, 0.0, 0.0, 0.0, 0.0, 0.0, 0.0, 0.0, 0.0, 0.0, 0.0, 0.0, 0.0, 0.0, 0.0, 0.0, 0.0, 0.0, 0.0, 0.0, 0.0, 0.0, 0.0, 0.0, 0.0, 0.0, 0.0, 0.0, 0.0, 0.0, 0.0, 0.0, 0.0, 0.0, 0.0, 0.0, 0.0, 0.0, 0.0, 0.0, 0.0, 0.0, 0.0, 0.0, 0.0, 0.0, 0.0, 0.0, 0.0, 0.0, 0.0, 0.0, 0.0, 0.0, 0.0, 0.0, 0.0, 0.0, 0.0, 0.0, 0.0, 0.0, 0.0, 0.0, 0.0, 0.0, 0.0, 0.0, 0.0, 0.0, 0.0, 0.0, 0.0, 0.0, 0.0, 0.0, 0.0, 0.0, 0.0, 0.0, 0.0, 0.0, 0.0, 0.0, 0.0, 0.0, 0.0, 0.0, 0.0, 0.0, 0.0, 0.0, 0.0, 0.0, 0.0, 0.0, 0.0, 0.0, 0.0, 0.0, 0.0, 0.0, 0.0, 0.0, 0.0, 0.0, 0.0, 0.0, 0.0, 0.0, 0.0, 0.0, 0.0, 0.0, 0.0, 0.0, 0.0, 0.0, 0.0, 0.0, 0.0, 0.0, 0.0, 0.0, 0.0, 0.0, 0.0, 0.0, 0.0, 0.0, 0.0, 0.0, 0.0, 0.0, 0.0, 0.0, 0.0, 0.0, 0.0, 0.0, 0.0, 0.0, 0.0, 0.0, 0.0, 0.0, 0.0, 0.0, 0.0, 0.0, 0.0, 0.0, 0.0, 0.0, 0.0, 0.0, 0.0, 0.0, 0.0, 0.0, 0.0, 0.0, 0.0, 0.0, 0.0, 0.0, 0.0, 0.0, 0.0, 0.0, 0.0, 0.0, 0.0, 0.0, 0.0, 0.0, 0.0, 0.0, 0.0, 0.0, 0.0, 0.0, 0.0, 0.0, 0.0, 0.0, 0.0, 0.0, 0.0, 0.0, 0.0, 0.0, 0.0, 0.0, 0.0, 0.0, 0.0, 0.0, 0.0, 0.0, 0.0, 0.0, 0.0, 0.0, 0.0, 0.0, 0.0, 0.0, 0.0, 0.0, 0.0, 0.0, 0.0, 0.0, 0.0, 0.0, 0.0, 0.0, 0.0, 0.0, 0.0, 0.0, 0.0, 0.0, 0.0, 0.0, 0.0, 0.0, 0.0, 0.0, 0.0, 0.0, 0.0, 0.0, 0.0, 0.0, 0.0, 0.0, 0.0, 0.0, 0.0, 0.0, 0.0, 0.0, 0.0, 0.0, 0.0, 0.0, 0.0, 0.0, 0.0, 0.0, 0.0, 0.0, 0.0, 0.0, 0.0, 0.0, 0.0, 0.0, 0.0, 0.0, 0.0, 0.0, 0.0, 0.0, 0.0, 0.0, 0.0, 0.0, 0.0, 0.0, 0.0, 0.0, 0.0, 0.0, 0.0, 0.0, 0.0, 0.0, 0.0, 0.0, 0.0, 0.0, 0.0, 0.0, 0.0, 0.0, 0.0, 0.0, 0.0, 0.0, 0.0, 0.0, 0.0, 0.0, 0.0, 0.0, 0.0, 0.0, 0.0, 0.0, 0.0, 0.0, 0.0, 0.0, 0.0, 0.0, 0.0, 0.0, 0.0, 0.0, 0.0, 0.0, 0.0, 0.0, 0.0, 0.0, 0.0, 0.0, 0.0, 0.0, 0.0, 0.0, 0.0, 0.0, 0.0, 0.0, 0.0, 0.0, 0.0, 0.0, 0.0, 0.0, 0.0, 0.0, 0.0, 0.0, 0.0, 0.0, 0.0, 0.0, 0.0, 0.0, 0.0, 0.0, 0.0, 0.0, 0.0, 0.0, 0.0, 0.0, 0.0, 0.0, 0.0, 0.0, 0.0, 0.0, 0.0, 0.0, 0.0, 0.0, 0.0, 0.0, 0.0, 0.0, 0.0, 0.0, 0.0, 0.0, 0.0, 0.0, 0.0, 0.0, 0.0, 0.0, 0.0, 0.0, 0.0, 0.0, 0.0, 0.0, 0.0, 0.0, 0.0, 0.0, 0.0, 0.0, 0.0, 0.0, 0.0, 0.0, 0.0, 0.0, 0.0, 0.0, 0.0, 0.0, 0.0, 0.0, 0.0, 0.0, 0.0, 0.0, 0.0, 0.0, 0.0, 0.0, 0.0, 0.0, 0.0, 0.0, 0.0, 0.0, 0.0, 0.0, 0.0, 0.0, 0.0, 0.0, 0.0, 0.0, 0.0, 0.0, 0.0, 0.0, 0.0, 0.0, 0.0, 0.0, 0.0, 0.0, 0.0, 0.0, 0.0, 0.0, 0.0, 0.0, 0.0, 0.0, 0.0, 0.0, 0.0, 0.0, 0.0, 0.0, 0.0, 0.0, 0.0, 0.0, 0.0, 0.0, 0.0, 0.0, 0.0, 0.0, 0.0, 0.0, 0.0, 0.0, 0.0, 0.0, 0.0, 0.0, 0.0, 0.0, 0.0, 0.0, 0.0, 0.0, 0.0, 0.0, 0.0, 0.0, 0.0, 0.0, 0.0, 0.0, 0.0, 0.0, 0.0, 0.0, 0.0, 0.0, 0.0, 0.0, 0.0, 0.0, 0.0, 0.0, 0.0, 0.0, 0.0, 0.0, 0.0, 0.0, 0.0, 0.0, 0.0, 0.0, 0.0, 0.0, 0.0, 0.0, 0.0, 0.0, 0.0, 0.0, 0.0, 0.0, 0.0, 0.0, 0.0, 0.0, 0.0, 0.0, 0.0, 0.0, 0.0, 0.0, 0.0, 0.0, 0.0, 0.0, 0.0, 0.0, 0.0, 0.0, 0.0, 0.0, 0.0, 0.0, 0.0, 0.0, 0.0, 0.0, 0.0, 0.0, 0.0, 0.0, 0.0, 0.0, 0.0, 0.0, 0.0, 0.0, 0.0, 0.0, 0.0, 0.0, 0.0, 0.0, 0.0, 0.0, 0.0, 0.0, 0.0, 0.0, 0.0, 0.0, 0.0, 0.0, 0.0, 0.0, 0.0, 0.0, 0.0, 0.0, 0.0, 0.0, 0.0, 0.0, 0.0, 0.0, 0.0, 0.0, 0.0, 0.0, 0.0, 0.0, 0.0, 0.0, 0.0, 0.0, 0.0, 0.0, 0.0, 0.0, 0.0, 0.0, 0.0, 0.0, 0.0, 0.0, 0.0, 0.0, 0.0, 0.0, 0.0, 0.0, 0.0, 0.0, 0.0, 0.0, 0.0, 0.0, 0.0, 0.0, 0.0, 0.0, 0.0, 0.0, 0.0, 0.0, 0.0, 0.0, 0.0, 0.0, 0.0, 0.0, 0.0, 0.0, 0.0, 0.0, 0.0, 0.0, 0.0, 0.0, 0.0, 0.0, 0.0, 0.0, 0.0, 0.0, 0.0, 0.0, 0.0, 0.0, 0.0, 0.0, 0.0, 0.0, 0.0, 0.0, 0.0, 0.0, 0.0, 0.0, 0.0, 0.0, 0.0, 0.0, 0.0, 0.0, 0.0, 0.0, 0.0, 0.0, 0.0, 0.0, 0.0, 0.0, 0.0, 0.0, 0.0, 0.0, 0.0, 0.0, 0.0, 0.0, 0.0, 0.0, 0.0, 0.0, 0.0, 0.0, 0.0, 0.0, 0.0, 0.0, 0.0, 0.0, 0.0, 0.0, 0.0, 0.0, 0.0, 0.0, 0.0, 0.0, 0.0, 0.0, 0.0, 0.0, 0.0, 0.0, 0.0, 0.0, 0.0, 0.0, 0.0, 0.0, 0.0, 0.0, 0.0, 0.0, 0.0, 0.0, 0.0, 0.0, 0.0, 0.0, 0.0, 0.0, 0.0, 0.0, 0.0, 0.0, 0.0, 0.0, 0.0, 0.0, 0.0, 0.0, 0.0, 0.0, 0.0, 0.0, 0.0, 0.0, 0.0, 0.0, 0.0, 0.0, 0.0, 0.0, 0.0, 0.0, 0.0, 0.0, 0.0, 0.0, 0.0, 0.0, 0.0, 0.0, 0.0, 0.0, 0.0, 0.0, 0.0, 0.0, 0.0, 0.0, 0.0, 0.0, 0.0, 0.0, 0.0, 0.0, 0.0, 0.0, 0.0, 0.0, 0.0, 0.0, 0.0, 0.0, 0.0, 0.9167, 1.0, 1.0, 1.0, 1.0, 1.0, 0.9167, 1.0, 1.0, 0.0, 1.0, 0.9011, 0.9167, 0.9011, 0.9167, 0.0, 0.6667, 0.0, 0.6667, 0.9011, 0.5833, 0.9011, 0.5833, 0.0, 0.75, 0.0, 0.75, 0.9011, 0.6667, 0.9011, 0.6667, 0.0, 0.8333, 0.0, 0.8333, 0.9011, 0.75, 0.9011, 0.75, 0.0, 0.1667, 0.0, 0.1667, 0.9011, 0.08333, 0.9011, 0.08333, 0.0, 0.9167, 0.0, 0.9167, 0.9011, 0.8333, 0.9011, 0.8333, 0.0, 0.25, 0.0, 0.25, 0.9011, 0.1667, 0.9011, 0.1667, 0.0, 0.3333, 0.0, 0.3333, 0.9011, 0.25, 0.9011, 0.25, 0.0, 0.4167, 0.0, 0.4167, 0.9011, 0.3333, 0.9011, 0.3333, 0.0, 0.5, 0.0, 0.5, 0.9011, 0.4167, 0.9011, 0.4167, 0.0, 0.5833, 0.0, 0.5833, 0.9011, 0.5, 0.9011, 0.5, 0.0, 0.75, 1.0, 0.8333, 1.0, 0.8333, 1.0, 0.75, 1.0, 0.1667, 1.0, 0.25, 1.0, 0.25, 1.0, 0.1667, 1.0, 0.4167, 1.0, 0.5, 1.0, 0.5, 1.0, 0.4167, 1.0, 0.6667, 1.0, 0.75, 1.0, 0.75, 1.0, 0.6667, 1.0, 0.08333, 1.0, 0.1667, 1.0, 0.1667, 1.0, 0.08333, 1.0, 7.451e-08, 1.0, 0.08333, 1.0, 0.08333, 1.0, 7.451e-08, 1.0, 0.3333, 1.0, 0.4167, 1.0, 0.4167, 1.0, 0.3333, 1.0, 0.5833, 1.0, 0.6667, 1.0, 0.6667, 1.0, 0.5833, 1.0, 0.8333, 1.0, 0.9167, 1.0, 0.9167, 1.0, 0.8333, 1.0, 0.25, 1.0, 0.3333, 1.0, 0.3333, 1.0, 0.25, 1.0, 0.5, 1.0, 0.5833, 1.0, 0.5833, 1.0, 0.5, 1.0, 1.0, 1.0, 0.9167, 1.0, 0.9167, 1.0, 0.9991, 1.0, 0.9991, 1.0, 0.9167, 1.0, 0.9167, 0.9011, 1.0, 0.9011, 0.9167, 1.0, 0.8333, 1.0, 0.8333, 1.0, 0.9167, 1.0, 0.9167, 1.0, 0.8333, 1.0, 0.8333, 0.9011, 0.9167, 0.9011, 0.8333, 1.0, 0.75, 1.0, 0.75, 1.0, 0.8333, 1.0, 0.8333, 1.0, 0.75, 1.0, 0.75, 0.9011, 0.8333, 0.9011, 0.75, 1.0, 0.6667, 1.0, 0.6667, 1.0, 0.75, 1.0, 0.75, 1.0, 0.6667, 1.0, 0.6667, 0.9011, 0.75, 0.9011, 0.6667, 1.0, 0.5833, 1.0, 0.5833, 1.0, 0.6667, 1.0, 0.6667, 1.0, 0.5833, 1.0, 0.5833, 0.9011, 0.6667, 0.9011, 0.5833, 1.0, 0.5, 1.0, 0.5, 1.0, 0.5833, 1.0, 0.5833, 1.0, 0.5, 1.0, 0.5, 0.9011, 0.5833, 0.9011, 0.5, 1.0, 0.4167, 1.0, 0.4167, 1.0, 0.5, 1.0, 0.5, 1.0, 0.4167, 1.0, 0.4167, 0.9011, 0.5, 0.9011, 0.4167, 1.0, 0.3333, 1.0, 0.3333, 1.0, 0.4167, 1.0, 0.4167, 1.0, 0.3333, 1.0, 0.3333, 0.9011, 0.4167, 0.9011, 0.3333, 1.0, 0.25, 1.0, 0.25, 1.0, 0.3333, 1.0, 0.3333, 1.0, 0.25, 1.0, 0.25, 0.9011, 0.3333, 0.9011, 0.25, 1.0, 0.1667, 1.0, 0.1667, 1.0, 0.25, 1.0, 0.25, 1.0, 0.1667, 1.0, 0.1667, 0.9011, 0.25, 0.9011, 0.1667, 1.0, 0.08333, 1.0, 0.08333, 1.0, 0.1667, 1.0, 0.1667, 1.0, 0.08333, 1.0, 0.08333, 0.9011, 0.1667, 0.9011, 0.08333, 1.0, 7.451e-08, 1.0, 0.0009444, 1.0, 0.08333, 1.0, 0.08333, 1.0, 0.0009444, 1.0, 7.451e-08, 0.9011, 0.08333, 0.9011, 0.08333, 0.0, 0.08333, 0.9011, 7.451e-08, 0.9011, 7.451e-08, 0.0, 1.0, 1.0, 0.9167, 1.0, 0.9167, 1.0, 1.0, 1.0, 1.0, 1.0, 0.9167, 1.0, 0.9167, 1.0, 1.0, 1.0, 0.9167, 1.0, 0.8333, 1.0, 0.8333, 1.0, 0.9167, 1.0, 0.9167, 1.0, 0.8333, 1.0, 0.8333, 1.0, 0.9167, 1.0, 0.8333, 1.0, 0.75, 1.0, 0.75, 1.0, 0.8333, 1.0, 0.8333, 1.0, 0.75, 1.0, 0.75, 1.0, 0.8333, 1.0, 0.75, 1.0, 0.6667, 1.0, 0.6667, 1.0, 0.75, 1.0, 0.75, 1.0, 0.6667, 1.0, 0.6667, 1.0, 0.75, 1.0, 0.6667, 1.0, 0.5833, 1.0, 0.5833, 1.0, 0.6667, 1.0, 0.6667, 1.0, 0.5833, 1.0, 0.5833, 1.0, 0.6667, 1.0, 0.5833, 1.0, 0.5, 1.0, 0.5, 1.0, 0.5833, 1.0, 0.5833, 1.0, 0.5, 1.0, 0.5, 1.0, 0.5833, 1.0, 0.5, 1.0, 0.4167, 1.0, 0.4167, 1.0, 0.5, 1.0, 0.5, 1.0, 0.4167, 1.0, 0.4167, 1.0, 0.5, 1.0, 0.4167, 1.0, 0.3333, 1.0, 0.3333, 1.0, 0.4167, 1.0, 0.4167, 1.0, 0.3333, 1.0, 0.3333, 1.0, 0.4167, 1.0, 0.3333, 1.0, 0.25, 1.0, 0.25, 1.0, 0.3333, 1.0, 0.3333, 1.0, 0.25, 1.0, 0.25, 1.0, 0.3333, 1.0, 0.25, 1.0, 0.1667, 1.0, 0.1667, 1.0, 0.25, 1.0, 0.25, 1.0, 0.1667, 1.0, 0.1667, 1.0, 0.25, 1.0, 0.1667, 1.0, 0.08333, 1.0, 0.08333, 1.0, 0.1667, 1.0, 0.1667, 1.0, 0.08333, 1.0, 0.08333, 1.0, 0.1667, 1.0, 0.08333, 1.0, 7.451e-08, 1.0, 7.451e-08, 1.0, 0.08333, 1.0, 0.08333, 1.0, 7.451e-08, 1.0, 7.451e-08, 1.0, 0.08333, 1.0, 0.1667, 1.0, 0.25, 1.0, 0.25, 1.0, 0.1667, 1.0, 0.1667, 1.0, 0.25, 1.0, 0.25, 1.0, 0.1667, 1.0, 0.1667, 1.0, 0.25, 1.0, 0.25, 1.0, 0.1667, 1.0, 0.1667, 1.0, 0.25, 1.0, 0.25, 1.0, 0.1667, 1.0, 0.1667, 1.0, 0.25, 1.0, 0.25, 1.0, 0.1667, 1.0, 0.1667, 1.0, 0.25, 1.0, 0.25, 1.0, 0.1667, 1.0, 0.1667, 1.0, 0.25, 1.0, 0.25, 1.0, 0.1667, 1.0, 0.1667, 1.0, 0.25, 1.0, 0.25, 1.0, 0.1667, 1.0, 0.1667, 1.0, 0.25, 1.0, 0.25, 1.0, 0.1667, 1.0, 0.1667, 1.0, 0.25, 1.0, 0.25, 1.0, 0.1667, 1.0, 0.75, 1.0, 0.8333, 1.0, 0.8333, 1.0, 0.75, 1.0, 0.75, 1.0, 0.8333, 1.0, 0.8333, 1.0, 0.75, 1.0, 0.75, 1.0, 0.8333, 1.0, 0.8333, 1.0, 0.75, 1.0, 0.75, 1.0, 0.8333, 1.0, 0.8333, 1.0, 0.75, 1.0, 0.75, 1.0, 0.8333, 1.0, 0.8333, 1.0, 0.75, 1.0, 0.75, 1.0, 0.8333, 1.0, 0.8333, 1.0, 0.75, 1.0, 0.75, 1.0, 0.8333, 1.0, 0.8333, 1.0, 0.75, 1.0, 0.75, 1.0, 0.8333, 1.0, 0.8333, 1.0, 0.75, 1.0, 0.75, 1.0, 0.8333, 1.0, 0.8333, 1.0, 0.75, 1.0, 0.75, 1.0, 0.8333, 1.0, 0.8333, 1.0, 0.75, 1.0, 0.5, 1.0, 0.5833, 1.0, 0.5833, 1.0, 0.5, 1.0, 0.5, 1.0, 0.5833, 1.0, 0.5833, 1.0, 0.5, 1.0, 0.5, 1.0, 0.5833, 1.0, 0.5833, 1.0, 0.5, 1.0, 0.5, 1.0, 0.5833, 1.0, 0.5833, 1.0, 0.5, 1.0, 0.5, 1.0, 0.5833, 1.0, 0.5833, 1.0, 0.5, 1.0, 0.5, 1.0, 0.5833, 1.0, 0.5833, 1.0, 0.5, 1.0, 0.5, 1.0, 0.5833, 1.0, 0.5833, 1.0, 0.5, 1.0, 0.5, 1.0, 0.5833, 1.0, 0.5833, 1.0, 0.5, 1.0, 0.5, 1.0, 0.5833, 1.0, 0.5833, 1.0, 0.5, 1.0, 0.5, 1.0, 0.5833, 1.0, 0.5833, 1.0, 0.5, 1.0, 0.25, 1.0, 0.3333, 1.0, 0.3333, 1.0, 0.25, 1.0, 0.25, 1.0, 0.3333, 1.0, 0.3333, 1.0, 0.25, 1.0, 0.25, 1.0, 0.3333, 1.0, 0.3333, 1.0, 0.25, 1.0, 0.25, 1.0, 0.3333, 1.0, 0.3333, 1.0, 0.25, 1.0, 0.25, 1.0, 0.3333, 1.0, 0.3333, 1.0, 0.25, 1.0, 0.25, 1.0, 0.3333, 1.0, 0.3333, 1.0, 0.25, 1.0, 0.25, 1.0, 0.3333, 1.0, 0.3333, 1.0, 0.25, 1.0, 0.25, 1.0, 0.3333, 1.0, 0.3333, 1.0, 0.25, 1.0, 0.25, 1.0, 0.3333, 1.0, 0.3333, 1.0, 0.25, 1.0, 0.25, 1.0, 0.3333, 1.0, 0.3333, 1.0, 0.25, 1.0, 0.8333, 1.0, 0.9167, 1.0, 0.9167, 1.0, 0.8333, 1.0, 0.8333, 1.0, 0.9167, 1.0, 0.9167, 1.0, 0.8333, 1.0, 0.8333, 1.0, 0.9167, 1.0, 0.9167, 1.0, 0.8333, 1.0, 0.8333, 1.0, 0.9167, 1.0, 0.9167, 1.0, 0.8333, 1.0, 0.8333, 1.0, 0.9167, 1.0, 0.9167, 1.0, 0.8333, 1.0, 0.8333, 1.0, 0.9167, 1.0, 0.9167, 1.0, 0.8333, 1.0, 0.8333, 1.0, 0.9167, 1.0, 0.9167, 1.0, 0.8333, 1.0, 0.8333, 1.0, 0.9167, 1.0, 0.9167, 1.0, 0.8333, 1.0, 0.8333, 1.0, 0.9167, 1.0, 0.9167, 1.0, 0.8333, 1.0, 0.8333, 1.0, 0.9167, 1.0, 0.9167, 1.0, 0.8333, 1.0, 7.451e-08, 1.0, 0.08333, 1.0, 0.08333, 1.0, 7.451e-08, 1.0, 7.451e-08, 1.0, 0.08333, 1.0, 0.08333, 1.0, 7.451e-08, 1.0, 7.451e-08, 1.0, 0.08333, 1.0, 0.08333, 1.0, 7.451e-08, 1.0, 7.451e-08, 1.0, 0.08333, 1.0, 0.08333, 1.0, 7.451e-08, 1.0, 7.451e-08, 1.0, 0.08333, 1.0, 0.08333, 1.0, 7.451e-08, 1.0, 7.451e-08, 1.0, 0.08333, 1.0, 0.08333, 1.0, 7.451e-08, 1.0, 7.451e-08, 1.0, 0.08333, 1.0, 0.08333, 1.0, 7.451e-08, 1.0, 7.451e-08, 1.0, 0.08333, 1.0, 0.08333, 1.0, 7.451e-08, 1.0, 7.451e-08, 1.0, 0.08333, 1.0, 0.08333, 1.0, 7.451e-08, 1.0, 7.451e-08, 1.0, 0.08333, 1.0, 0.08333, 1.0, 7.451e-08, 1.0, 0.5833, 1.0, 0.6667, 1.0, 0.6667, 1.0, 0.5833, 1.0, 0.5833, 1.0, 0.6667, 1.0, 0.6667, 1.0, 0.5833, 1.0, 0.5833, 1.0, 0.6667, 1.0, 0.6667, 1.0, 0.5833, 1.0, 0.5833, 1.0, 0.6667, 1.0, 0.6667, 1.0, 0.5833, 1.0, 0.5833, 1.0, 0.6667, 1.0, 0.6667, 1.0, 0.5833, 1.0, 0.5833, 1.0, 0.6667, 1.0, 0.6667, 1.0, 0.5833, 1.0, 0.5833, 1.0, 0.6667, 1.0, 0.6667, 1.0, 0.5833, 1.0, 0.5833, 1.0, 0.6667, 1.0, 0.6667, 1.0, 0.5833, 1.0, 0.5833, 1.0, 0.6667, 1.0, 0.6667, 1.0, 0.5833, 1.0, 0.5833, 1.0, 0.6667, 1.0, 0.6667, 1.0, 0.5833, 1.0, 0.3333, 1.0, 0.4167, 1.0, 0.4167, 1.0, 0.3333, 1.0, 0.3333, 1.0, 0.4167, 1.0, 0.4167, 1.0, 0.3333, 1.0, 0.3333, 1.0, 0.4167, 1.0, 0.4167, 1.0, 0.3333, 1.0, 0.3333, 1.0, 0.4167, 1.0, 0.4167, 1.0, 0.3333, 1.0, 0.3333, 1.0, 0.4167, 1.0, 0.4167, 1.0, 0.3333, 1.0, 0.3333, 1.0, 0.4167, 1.0, 0.4167, 1.0, 0.3333, 1.0, 0.3333, 1.0, 0.4167, 1.0, 0.4167, 1.0, 0.3333, 1.0, 0.3333, 1.0, 0.4167, 1.0, 0.4167, 1.0, 0.3333, 1.0, 0.3333, 1.0, 0.4167, 1.0, 0.4167, 1.0, 0.3333, 1.0, 0.3333, 1.0, 0.4167, 1.0, 0.4167, 1.0, 0.3333, 1.0, 0.9167, 1.0, 1.0, 1.0, 1.0, 1.0, 0.9167, 1.0, 0.9167, 1.0, 1.0, 1.0, 1.0, 1.0, 0.9167, 1.0, 0.9167, 1.0, 1.0, 1.0, 1.0, 1.0, 0.9167, 1.0, 0.9167, 1.0, 1.0, 1.0, 1.0, 1.0, 0.9167, 1.0, 0.9167, 1.0, 1.0, 1.0, 1.0, 1.0, 0.9167, 1.0, 0.9167, 1.0, 1.0, 1.0, 1.0, 1.0, 0.9167, 1.0, 0.9167, 1.0, 1.0, 1.0, 1.0, 1.0, 0.9167, 1.0, 0.9167, 1.0, 1.0, 1.0, 1.0, 1.0, 0.9167, 1.0, 0.9167, 1.0, 1.0, 1.0, 1.0, 1.0, 0.9167, 1.0, 0.9167, 1.0, 1.0, 1.0, 1.0, 1.0, 0.9167, 1.0, 0.08333, 1.0, 0.1667, 1.0, 0.1667, 1.0, 0.08333, 1.0, 0.08333, 1.0, 0.1667, 1.0, 0.1667, 1.0, 0.08333, 1.0, 0.08333, 1.0, 0.1667, 1.0, 0.1667, 1.0, 0.08333, 1.0, 0.08333, 1.0, 0.1667, 1.0, 0.1667, 1.0, 0.08333, 1.0, 0.08333, 1.0, 0.1667, 1.0, 0.1667, 1.0, 0.08333, 1.0, 0.08333, 1.0, 0.1667, 1.0, 0.1667, 1.0, 0.08333, 1.0, 0.08333, 1.0, 0.1667, 1.0, 0.1667, 1.0, 0.08333, 1.0, 0.08333, 1.0, 0.1667, 1.0, 0.1667, 1.0, 0.08333, 1.0, 0.08333, 1.0, 0.1667, 1.0, 0.1667, 1.0, 0.08333, 1.0, 0.08333, 1.0, 0.1667, 1.0, 0.1667, 1.0, 0.08333, 1.0, 0.6667, 1.0, 0.75, 1.0, 0.75, 1.0, 0.6667, 1.0, 0.6667, 1.0, 0.75, 1.0, 0.75, 1.0, 0.6667, 1.0, 0.6667, 1.0, 0.75, 1.0, 0.75, 1.0, 0.6667, 1.0, 0.6667, 1.0, 0.75, 1.0, 0.75, 1.0, 0.6667, 1.0, 0.6667, 1.0, 0.75, 1.0, 0.75, 1.0, 0.6667, 1.0, 0.6667, 1.0, 0.75, 1.0, 0.75, 1.0, 0.6667, 1.0, 0.6667, 1.0, 0.75, 1.0, 0.75, 1.0, 0.6667, 1.0, 0.6667, 1.0, 0.75, 1.0, 0.75, 1.0, 0.6667, 1.0, 0.6667, 1.0, 0.75, 1.0, 0.75, 1.0, 0.6667, 1.0, 0.6667, 1.0, 0.75, 1.0, 0.75, 1.0, 0.6667, 1.0, 0.4167, 1.0, 0.5, 1.0, 0.5, 1.0, 0.4167, 1.0, 0.4167, 1.0, 0.5, 1.0, 0.5, 1.0, 0.4167, 1.0, 0.4167, 1.0, 0.5, 1.0, 0.5, 1.0, 0.4167, 1.0, 0.4167, 1.0, 0.5, 1.0, 0.5, 1.0, 0.4167, 1.0, 0.4167, 1.0, 0.5, 1.0, 0.5, 1.0, 0.4167, 1.0, 0.4167, 1.0, 0.5, 1.0, 0.5, 1.0, 0.4167, 1.0, 0.4167, 1.0, 0.5, 1.0, 0.5, 1.0, 0.4167, 1.0, 0.4167, 1.0, 0.5, 1.0, 0.5, 1.0, 0.4167, 1.0, 0.4167, 1.0, 0.5, 1.0, 0.5, 1.0, 0.4167, 1.0, 0.4167, 1.0, 0.5, 1.0, 0.5, 1.0, 0.4167, 1.0])
me_cube_001.materials.append(mat_color01)
me_cube_001.materials.append(mat_color02)
me_cube_001.materials.append(mat_color03)
me_cube_001.update()
me_cube_002 = bpy.data.meshes.new('Cube.002')
me_cube_002.from_pydata([(-0.7178, 0.3421, -0.6193), (-0.8752, 0.3421, -0.4619), (-0.7965, 0.3421, -0.5982), (-0.8541, 0.3421, -0.5406), (-0.7178, -0.04285, -0.6193), (-0.7178, -0.2003, -0.4619), (-0.8752, -0.04285, -0.4619), (-0.7178, -0.1215, -0.5983), (-0.7964, -0.04285, -0.5983), (-0.7931, -0.1181, -0.5778), (-0.7964, -0.1792, -0.4619), (-0.7178, -0.1792, -0.5405), (-0.7931, -0.1588, -0.5372), (-0.8542, -0.04285, -0.5405), (-0.8542, -0.1215, -0.4619), (-0.8338, -0.1181, -0.5372), (-0.8752, 0.3421, 0.4619), (-0.7178, 0.3421, 0.6193), (-0.8541, 0.3421, 0.5406), (-0.7965, 0.3421, 0.5982), (-0.7178, -0.2003, 0.4619), (-0.7178, -0.04285, 0.6193), (-0.8752, -0.04285, 0.4619), (-0.7178, -0.1792, 0.5405), (-0.7964, -0.1792, 0.4619), (-0.7931, -0.1588, 0.5372), (-0.7964, -0.04285, 0.5983), (-0.7178, -0.1215, 0.5983), (-0.7931, -0.1181, 0.5778), (-0.8542, -0.1215, 0.4619), (-0.8542, -0.04285, 0.5405), (-0.8338, -0.1181, 0.5372), (0.8752, 0.3421, -0.4619), (0.7178, 0.3421, -0.6193), (0.8541, 0.3421, -0.5406), (0.7965, 0.3421, -0.5982), (0.7178, -0.2003, -0.4619), (0.7178, -0.04285, -0.6193), (0.8752, -0.04285, -0.4619), (0.7178, -0.1792, -0.5405), (0.7964, -0.1792, -0.4619), (0.7931, -0.1588, -0.5372), (0.7964, -0.04285, -0.5983), (0.7178, -0.1215, -0.5983), (0.7931, -0.1181, -0.5778), (0.8542, -0.1215, -0.4619), (0.8542, -0.04285, -0.5405), (0.8338, -0.1181, -0.5372), (0.7178, 0.3421, 0.6193), (0.8752, 0.3421, 0.4619), (0.7965, 0.3421, 0.5982), (0.8541, 0.3421, 0.5406), (0.7178, -0.2003, 0.4619), (0.8752, -0.04285, 0.4619), (0.7178, -0.04285, 0.6193), (0.7964, -0.1792, 0.4619), (0.7178, -0.1792, 0.5405), (0.7931, -0.1588, 0.5372), (0.8542, -0.04285, 0.5405), (0.8542, -0.1215, 0.4619), (0.8338, -0.1181, 0.5372), (0.7178, -0.1215, 0.5983), (0.7964, -0.04285, 0.5983), (0.7931, -0.1181, 0.5778)], [], [(33, 37, 4, 0), (49, 53, 38, 32), (52, 20, 5, 36), (17, 21, 54, 48), (4, 7, 9, 8), (7, 11, 12, 9), (5, 10, 12, 11), (10, 14, 15, 12), (6, 13, 15, 14), (13, 8, 9, 15), (9, 12, 15), (20, 23, 25, 24), (23, 27, 28, 25), (21, 26, 28, 27), (26, 30, 31, 28), (22, 29, 31, 30), (29, 24, 25, 31), (25, 28, 31), (36, 39, 41, 40), (39, 43, 44, 41), (37, 42, 44, 43), (42, 46, 47, 44), (38, 45, 47, 46), (45, 40, 41, 47), (41, 44, 47), (52, 55, 57, 56), (55, 59, 60, 57), (53, 58, 60, 59), (58, 62, 63, 60), (54, 61, 63, 62), (61, 56, 57, 63), (57, 60, 63), (0, 4, 8, 2), (2, 8, 13, 3), (3, 13, 6, 1), (5, 20, 24, 10), (10, 24, 29, 14), (14, 29, 22, 6), (21, 17, 19, 26), (26, 19, 18, 30), (30, 18, 16, 22), (20, 52, 56, 23), (23, 56, 61, 27), (27, 61, 54, 21), (53, 49, 51, 58), (58, 51, 50, 62), (62, 50, 48, 54), (52, 36, 40, 55), (55, 40, 45, 59), (59, 45, 38, 53), (37, 33, 35, 42), (42, 35, 34, 46), (46, 34, 32, 38), (36, 5, 11, 39), (39, 11, 7, 43), (43, 7, 4, 37), (1, 6, 22, 16)])
me_cube_002.polygons.foreach_set('use_smooth', [True] * 57)
_uv = me_cube_002.uv_layers.new(name='UVMap')
_uv.uv.foreach_set('vector', [0.375, 0.7725, 0.5524, 0.7725, 0.5524, 0.9775, 0.375, 0.9775, 0.375, 0.5318, 0.5524, 0.5318, 0.5524, 0.7182, 0.375, 0.7182, 0.6475, 0.5318, 0.8525, 0.5318, 0.8525, 0.7182, 0.6475, 0.7182, 0.375, 0.2725, 0.5524, 0.2725, 0.5524, 0.4775, 0.375, 0.4775, 0.5524, 0.9775, 0.5887, 0.9775, 0.5871, 0.9883, 0.5524, 0.9887, 0.5887, 0.9775, 0.625, 0.9775, 0.625, 0.9883, 0.5871, 0.9883, 0.8525, 0.7182, 0.875, 0.7182, 0.8633, 0.75, 0.8525, 0.75, 0.625, 0.03177, 0.5887, 0.03177, 0.5871, 0.0, 0.625, 0.0, 0.5524, 0.03177, 0.5524, 0.0, 0.5871, 0.0, 0.5887, 0.03177, 0.5524, 1.0, 0.5524, 0.9887, 0.5871, 0.9883, 0.5871, 1.0, 0.5871, 0.9883, 0.625, 0.9883, 0.5871, 1.0, 0.8525, 0.5318, 0.8525, 0.5159, 0.875, 0.5166, 0.875, 0.5318, 0.8525, 0.5159, 0.8525, 0.5, 0.8633, 0.5084, 0.875, 0.5166, 0.5524, 0.2725, 0.5524, 0.2613, 0.5871, 0.2617, 0.625, 0.2725, 0.5524, 0.2613, 0.5524, 0.2341, 0.5871, 0.2334, 0.5871, 0.2617, 0.5524, 0.2182, 0.5887, 0.2182, 0.5871, 0.2334, 0.5524, 0.2341, 0.5887, 0.2182, 0.625, 0.2182, 0.625, 0.2334, 0.5871, 0.2334, 0.625, 0.2334, 0.5871, 0.2416, 0.5871, 0.2334, 0.6475, 0.7182, 0.6475, 0.75, 0.6367, 0.75, 0.6363, 0.7182, 0.625, 0.7725, 0.5887, 0.7725, 0.5871, 0.7617, 0.625, 0.7617, 0.5524, 0.7725, 0.5524, 0.7613, 0.5871, 0.7617, 0.5887, 0.7725, 0.5524, 0.7613, 0.5524, 0.7341, 0.5871, 0.7334, 0.5871, 0.7617, 0.5524, 0.7182, 0.5887, 0.7182, 0.5871, 0.7334, 0.5524, 0.7341, 0.5887, 0.7182, 0.6363, 0.7182, 0.6367, 0.75, 0.5871, 0.7334, 0.625, 0.7617, 0.5871, 0.7617, 0.5871, 0.7559, 0.6475, 0.5318, 0.6363, 0.5318, 0.6367, 0.5166, 0.6475, 0.5159, 0.6363, 0.5318, 0.5887, 0.5318, 0.5871, 0.5166, 0.6367, 0.5166, 0.5524, 0.5318, 0.5524, 0.5159, 0.5871, 0.5166, 0.5887, 0.5318, 0.5524, 0.5159, 0.5524, 0.4887, 0.625, 0.4883, 0.5871, 0.5166, 0.5524, 0.4775, 0.625, 0.4775, 0.625, 0.4883, 0.5524, 0.4887, 0.6475, 0.5, 0.6475, 0.5159, 0.6367, 0.5166, 0.6367, 0.5, 0.6367, 0.5166, 0.6309, 0.5166, 0.6367, 0.5, 0.375, 0.9775, 0.5524, 0.9775, 0.5524, 0.9887, 0.375, 0.9888, 0.375, 0.9888, 0.5524, 0.9887, 0.5524, 1.0, 0.375, 1.0, 0.375, 0.0, 0.5524, 0.0, 0.5524, 0.03177, 0.375, 0.03177, 0.8525, 0.7182, 0.8525, 0.5318, 0.875, 0.5318, 0.875, 0.7182, 0.625, 0.03177, 0.625, 0.2182, 0.5887, 0.2182, 0.5887, 0.03177, 0.5887, 0.03177, 0.5887, 0.2182, 0.5524, 0.2182, 0.5524, 0.03177, 0.5524, 0.2725, 0.375, 0.2725, 0.375, 0.2612, 0.5524, 0.2613, 0.5524, 0.2613, 0.375, 0.2612, 0.375, 0.2341, 0.5524, 0.2341, 0.5524, 0.2341, 0.375, 0.2341, 0.375, 0.2182, 0.5524, 0.2182, 0.8525, 0.5318, 0.6475, 0.5318, 0.6475, 0.5159, 0.8525, 0.5159, 0.8525, 0.5159, 0.6475, 0.5159, 0.6475, 0.5, 0.8525, 0.5, 0.625, 0.2725, 0.625, 0.4775, 0.5524, 0.4775, 0.5524, 0.2725, 0.5524, 0.5318, 0.375, 0.5318, 0.375, 0.5159, 0.5524, 0.5159, 0.5524, 0.5159, 0.375, 0.5159, 0.375, 0.4888, 0.5524, 0.4887, 0.5524, 0.4887, 0.375, 0.4888, 0.375, 0.4775, 0.5524, 0.4775, 0.6475, 0.5318, 0.6475, 0.7182, 0.6363, 0.7182, 0.6363, 0.5318, 0.6363, 0.5318, 0.6363, 0.7182, 0.5887, 0.7182, 0.5887, 0.5318, 0.5887, 0.5318, 0.5887, 0.7182, 0.5524, 0.7182, 0.5524, 0.5318, 0.5524, 0.7725, 0.375, 0.7725, 0.375, 0.7612, 0.5524, 0.7613, 0.5524, 0.7613, 0.375, 0.7612, 0.375, 0.7341, 0.5524, 0.7341, 0.5524, 0.7341, 0.375, 0.7341, 0.375, 0.7182, 0.5524, 0.7182, 0.6475, 0.7182, 0.8525, 0.7182, 0.8525, 0.75, 0.6475, 0.75, 0.625, 0.7725, 0.625, 0.9775, 0.5887, 0.9775, 0.5887, 0.7725, 0.5887, 0.7725, 0.5887, 0.9775, 0.5524, 0.9775, 0.5524, 0.7725, 0.375, 0.03177, 0.5524, 0.03177, 0.5524, 0.2182, 0.375, 0.2182])
me_cube_002.update()
me_cylinder = bpy.data.meshes.new('Cylinder')
me_cylinder.from_pydata([(-7.645e-08, 20.7, 0.001603), (-7.645e-08, 20.7, 3.873), (10.35, 17.93, 0.001603), (10.35, 17.93, 3.873), (17.93, 10.35, 0.001603), (17.93, 10.35, 3.873), (20.7, 1.529e-07, 0.001603), (20.7, 1.529e-07, 3.873), (17.93, -10.35, 0.001603), (17.93, -10.35, 3.873), (10.35, -17.93, 0.001603), (10.35, -17.93, 3.873), (-7.645e-08, -20.7, 0.001603), (-7.645e-08, -20.7, 3.873), (-10.35, -17.93, 0.001603), (-10.35, -17.93, 3.873), (-17.93, -10.35, 0.001603), (-17.93, -10.35, 3.873), (-20.7, 1.529e-07, 0.001603), (-20.7, 1.529e-07, 3.873), (-17.93, 10.35, 0.001603), (-17.93, 10.35, 3.873), (-10.35, 17.93, 0.001603), (-10.35, 17.93, 3.873)], [], [(0, 1, 3, 2), (2, 3, 5, 4), (4, 5, 7, 6), (6, 7, 9, 8), (8, 9, 11, 10), (10, 11, 13, 12), (12, 13, 15, 14), (14, 15, 17, 16), (16, 17, 19, 18), (18, 19, 21, 20), (20, 21, 23, 22), (22, 23, 1, 0)])
me_cylinder.polygons.foreach_set('use_smooth', [True] * 12)
_uv = me_cylinder.uv_layers.new(name='UVMap')
_uv.uv.foreach_set('vector', [1.0, 0.0, 1.0, 1.0, 0.9167, 1.0, 0.9167, 0.0, 0.9167, 0.0, 0.9167, 1.0, 0.8333, 1.0, 0.8333, 0.0, 0.8333, 0.0, 0.8333, 1.0, 0.75, 1.0, 0.75, 0.0, 0.75, 0.0, 0.75, 1.0, 0.6667, 1.0, 0.6667, 0.0, 0.6667, 0.0, 0.6667, 1.0, 0.5833, 1.0, 0.5833, 0.0, 0.5833, 0.0, 0.5833, 1.0, 0.5, 1.0, 0.5, 0.0, 0.5, 0.0, 0.5, 1.0, 0.4167, 1.0, 0.4167, 0.0, 0.4167, 0.0, 0.4167, 1.0, 0.3333, 1.0, 0.3333, 0.0, 0.3333, 0.0, 0.3333, 1.0, 0.25, 1.0, 0.25, 0.0, 0.25, 0.0, 0.25, 1.0, 0.1667, 1.0, 0.1667, 0.0, 0.1667, 0.0, 0.1667, 1.0, 0.08333, 1.0, 0.08333, 0.0, 0.08333, 0.0, 0.08333, 1.0, 7.451e-08, 1.0, 7.451e-08, 0.0])
me_cylinder.update()
me_cylinder_002 = bpy.data.meshes.new('Cylinder.002')
me_cylinder_002.from_pydata([(-0.3422, 0.1976, 0.01111), (0.0, 0.0, -1.0), (-0.3952, 0.0, 0.01111), (-0.3422, -0.1976, 0.01111), (-0.1976, -0.3422, 0.01111), (0.0, -0.3952, 0.01111), (0.1976, -0.3422, 0.01111), (0.3422, -0.1976, 0.01111), (0.3952, 0.0, 0.01111), (0.3422, 0.1976, 0.01111), (0.1976, 0.3422, 0.01111), (0.0, 0.3952, 0.01111), (-0.1976, 0.3422, 0.01111), (0.0, 0.0, 4.633), (0.0, 0.3952, 4.353), (0.0, 0.1058, 4.633), (0.0, 0.3564, 4.493), (0.0, 0.2505, 4.595), (0.0529, 0.09162, 4.633), (0.1976, 0.3422, 4.353), (0.1252, 0.2169, 4.595), (0.1782, 0.3087, 4.493), (0.09162, 0.0529, 4.633), (0.3422, 0.1976, 4.353), (0.2169, 0.1252, 4.595), (0.3087, 0.1782, 4.493), (0.1058, 0.0, 4.633), (0.3952, 0.0, 4.353), (0.2505, 0.0, 4.595), (0.3564, 0.0, 4.493), (0.09162, -0.0529, 4.633), (0.3422, -0.1976, 4.353), (0.2169, -0.1252, 4.595), (0.3087, -0.1782, 4.493), (0.0529, -0.09162, 4.633), (0.1976, -0.3422, 4.353), (0.1252, -0.2169, 4.595), (0.1782, -0.3087, 4.493), (0.0, -0.1058, 4.633), (0.0, -0.3952, 4.353), (0.0, -0.2505, 4.595), (0.0, -0.3564, 4.493), (-0.0529, -0.09162, 4.633), (-0.1976, -0.3422, 4.353), (-0.1252, -0.2169, 4.595), (-0.1782, -0.3087, 4.493), (-0.09162, -0.0529, 4.633), (-0.3422, -0.1976, 4.353), (-0.2169, -0.1252, 4.595), (-0.3087, -0.1782, 4.493), (-0.1058, 0.0, 4.633), (-0.3952, 0.0, 4.353), (-0.2505, 0.0, 4.595), (-0.3564, 0.0, 4.493), (-0.09162, 0.0529, 4.633), (-0.3422, 0.1976, 4.353), (-0.2169, 0.1252, 4.595), (-0.3087, 0.1782, 4.493), (-0.0529, 0.09162, 4.633), (-0.1976, 0.3422, 4.353), (-0.1252, 0.2169, 4.595), (-0.1782, 0.3087, 4.493), (0.0, 0.09347, -1.0), (0.0, 0.3952, -0.7086), (0.0, 0.2443, -0.961), (0.0, 0.3548, -0.8543), (0.1976, 0.3422, -0.7086), (0.04674, 0.08095, -1.0), (0.1774, 0.3072, -0.8543), (0.1222, 0.2116, -0.961), (0.3422, 0.1976, -0.7086), (0.08095, 0.04674, -1.0), (0.3072, 0.1774, -0.8543), (0.2116, 0.1222, -0.961), (0.3952, 0.0, -0.7086), (0.09347, 0.0, -1.0), (0.3548, 0.0, -0.8543), (0.2443, 0.0, -0.961), (0.3422, -0.1976, -0.7086), (0.08095, -0.04674, -1.0), (0.3072, -0.1774, -0.8543), (0.2116, -0.1222, -0.961), (0.1976, -0.3422, -0.7086), (0.04674, -0.08095, -1.0), (0.1774, -0.3072, -0.8543), (0.1222, -0.2116, -0.961), (0.0, -0.3952, -0.7086), (0.0, -0.09347, -1.0), (0.0, -0.3548, -0.8543), (0.0, -0.2443, -0.961), (-0.1976, -0.3422, -0.7086), (-0.04674, -0.08095, -1.0), (-0.1774, -0.3072, -0.8543), (-0.1222, -0.2116, -0.961), (-0.3422, -0.1976, -0.7086), (-0.08095, -0.04674, -1.0), (-0.3072, -0.1774, -0.8543), (-0.2116, -0.1222, -0.961), (-0.3952, 0.0, -0.7086), (-0.09347, 0.0, -1.0), (-0.3548, 0.0, -0.8543), (-0.2443, 0.0, -0.961), (-0.3422, 0.1976, -0.7086), (-0.08095, 0.04674, -1.0), (-0.3072, 0.1774, -0.8543), (-0.2116, 0.1222, -0.961), (-0.1976, 0.3422, -0.7086), (-0.04674, 0.08095, -1.0), (-0.1774, 0.3072, -0.8543), (-0.1222, 0.2116, -0.961), (0.0, -0.3952, 3.853), (0.3952, 0.0, 3.853), (0.0, 0.3952, 3.853), (-0.3952, 0.0, 3.853), (0.1976, -0.3422, 3.853), (0.3422, 0.1976, 3.853), (-0.3422, -0.1976, 3.853), (-0.3422, 0.1976, 3.853), (-0.1976, -0.3422, 3.853), (0.3422, -0.1976, 3.853), (0.1976, 0.3422, 3.853), (-0.1976, 0.3422, 3.853), (-0.1976, 0.2787, 0.01111), (0.0, 0.2257, 0.01111), (0.1976, 0.2787, 0.01111), (0.0, 0.2257, 3.853), (0.1976, 0.2787, 3.853), (-0.1976, 0.2787, 3.853), (-0.2231, -0.1478, 0.4655), (-0.1361, -0.2042, 0.4654), (-0.03706, -0.2446, 0.4656), (-0.02857, -0.216, 0.5185), (-0.121, -0.1788, 0.5185), (-0.2056, -0.123, 0.5185), (0.05254, -0.3201, 1.372), (0.09388, -0.2946, 1.333), (0.06741, -0.346, 1.319), (0.08354, -0.3294, 1.319), (0.04712, -0.3511, 1.319), (0.09262, -0.3027, 1.319), (0.0727, -0.3177, 1.269), (0.08698, -0.3089, 1.283), (0.05254, -0.3201, 1.265), (0.09388, -0.2946, 1.305), (0.08325, -0.2623, 1.27), (0.09379, -0.2688, 1.283), (0.0635, -0.2591, 1.265), (0.09637, -0.2788, 1.305), (0.09716, -0.2491, 1.319), (0.08849, -0.2351, 1.319), (0.09761, -0.2709, 1.319), (0.06907, -0.2289, 1.319), (-0.2056, -0.123, 1.319), (-0.121, -0.1788, 1.319), (-0.02857, -0.216, 1.319), (-0.03706, -0.2446, 1.266), (-0.1361, -0.2042, 1.265), (-0.2231, -0.1478, 1.265), (0.06907, -0.2289, 0.5185), (0.09761, -0.2709, 0.5185), (0.08849, -0.2351, 0.5185), (0.09716, -0.2491, 0.5185), (0.09637, -0.2788, 0.5046), (0.0635, -0.2591, 0.4651), (0.09379, -0.2688, 0.4835), (0.08325, -0.2623, 0.47), (0.09388, -0.2946, 0.5045), (0.05254, -0.3201, 0.4646), (0.08698, -0.3089, 0.483), (0.0727, -0.3177, 0.4694), (0.09262, -0.3027, 0.5185), (0.04712, -0.3511, 0.5185), (0.08354, -0.3294, 0.5185), (0.06741, -0.346, 0.5185), (0.09388, -0.2946, 0.5325), (0.05254, -0.3201, 0.5725), (0.08698, -0.3089, 0.554), (0.0727, -0.3177, 0.5676), (0.09637, -0.2788, 0.5324), (0.0635, -0.2591, 0.572), (0.09379, -0.2688, 0.5536), (0.08325, -0.2623, 0.567), (-0.2231, -0.1478, 0.5716), (-0.1361, -0.2042, 0.5716), (-0.03706, -0.2446, 0.5715), (-0.05536, -0.3033, 0.4646), (-0.1683, -0.2553, 0.4648), (-0.2591, -0.1985, 0.4647), (-0.06522, -0.3336, 0.5185), (-0.1852, -0.2818, 0.5185), (-0.2776, -0.2243, 0.5185), (-0.05536, -0.3033, 0.5725), (-0.1683, -0.2553, 0.5723), (-0.2591, -0.1985, 0.5724), (0.08698, -0.3089, 1.354), (0.0727, -0.3177, 1.368), (0.09637, -0.2788, 1.332), (0.0635, -0.2591, 1.372), (0.09379, -0.2688, 1.354), (0.08325, -0.2623, 1.367), (-0.2231, -0.1478, 1.372), (-0.1361, -0.2042, 1.372), (-0.03706, -0.2446, 1.371), (-0.05536, -0.3033, 1.265), (-0.1683, -0.2553, 1.265), (-0.2591, -0.1985, 1.265), (-0.06522, -0.3336, 1.319), (-0.1852, -0.2818, 1.319), (-0.2776, -0.2243, 1.319), (-0.05536, -0.3033, 1.372), (-0.1683, -0.2553, 1.372), (-0.2591, -0.1985, 1.372), (0.05254, -0.3201, 2.272), (0.09388, -0.2946, 2.233), (0.06741, -0.346, 2.219), (0.08354, -0.3294, 2.219), (0.04712, -0.3511, 2.219), (0.09262, -0.3027, 2.219), (0.0727, -0.3177, 2.169), (0.08698, -0.3089, 2.183), (0.05254, -0.3201, 2.165), (0.09388, -0.2946, 2.205), (0.08325, -0.2623, 2.17), (0.09379, -0.2688, 2.183), (0.0635, -0.2591, 2.165), (0.09637, -0.2788, 2.205), (0.09716, -0.2491, 2.219), (0.08849, -0.2351, 2.219), (0.09761, -0.2709, 2.219), (0.06907, -0.2289, 2.219), (-0.2056, -0.123, 2.219), (-0.121, -0.1788, 2.219), (-0.02857, -0.216, 2.219), (-0.03706, -0.2446, 2.166), (-0.1361, -0.2042, 2.165), (-0.2231, -0.1478, 2.165), (0.08698, -0.3089, 2.254), (0.0727, -0.3177, 2.268), (0.09637, -0.2788, 2.232), (0.0635, -0.2591, 2.272), (0.09379, -0.2688, 2.254), (0.08325, -0.2623, 2.267), (-0.2231, -0.1478, 2.272), (-0.1361, -0.2042, 2.272), (-0.03706, -0.2446, 2.271), (-0.05536, -0.3033, 2.165), (-0.1683, -0.2553, 2.165), (-0.2591, -0.1985, 2.165), (-0.06522, -0.3336, 2.219), (-0.1852, -0.2818, 2.219), (-0.2776, -0.2243, 2.219), (-0.05536, -0.3033, 2.272), (-0.1683, -0.2553, 2.272), (-0.2591, -0.1985, 2.272), (0.05254, -0.3201, 3.172), (0.09388, -0.2946, 3.133), (0.06741, -0.346, 3.119), (0.08354, -0.3294, 3.119), (0.04712, -0.3511, 3.119), (0.09262, -0.3027, 3.119), (0.0727, -0.3177, 3.069), (0.08698, -0.3089, 3.083), (0.05254, -0.3201, 3.065), (0.09388, -0.2946, 3.105), (0.08325, -0.2623, 3.07), (0.09379, -0.2688, 3.083), (0.0635, -0.2591, 3.065), (0.09637, -0.2788, 3.105), (0.09716, -0.2491, 3.119), (0.08849, -0.2351, 3.119), (0.09761, -0.2709, 3.119), (0.06907, -0.2289, 3.119), (-0.2056, -0.123, 3.119), (-0.121, -0.1788, 3.119), (-0.02857, -0.216, 3.119), (-0.03706, -0.2446, 3.066), (-0.1361, -0.2042, 3.065), (-0.2231, -0.1478, 3.065), (0.08698, -0.3089, 3.154), (0.0727, -0.3177, 3.168), (0.09637, -0.2788, 3.132), (0.0635, -0.2591, 3.172), (0.09379, -0.2688, 3.154), (0.08325, -0.2623, 3.167), (-0.2231, -0.1478, 3.172), (-0.1361, -0.2042, 3.172), (-0.03706, -0.2446, 3.171), (-0.05536, -0.3033, 3.065), (-0.1683, -0.2553, 3.065), (-0.2591, -0.1985, 3.065), (-0.06522, -0.3336, 3.119), (-0.1852, -0.2818, 3.119), (-0.2776, -0.2243, 3.119), (-0.05536, -0.3033, 3.172), (-0.1683, -0.2553, 3.172), (-0.2591, -0.1985, 3.172)], [], [(15, 58, 13), (22, 18, 13), (26, 22, 13), (30, 26, 13), (34, 30, 13), (38, 34, 13), (42, 38, 13), (46, 42, 13), (50, 46, 13), (54, 50, 13), (58, 54, 13), (67, 71, 1), (95, 99, 1), (91, 95, 1), (87, 91, 1), (83, 87, 1), (18, 15, 13), (79, 83, 1), (118, 43, 47, 116), (75, 79, 1), (94, 3, 2, 98), (71, 75, 1), (103, 107, 1), (99, 103, 1), (15, 18, 20, 17), (17, 20, 21, 16), (16, 21, 19, 14), (18, 22, 24, 20), (20, 24, 25, 21), (21, 25, 23, 19), (22, 26, 28, 24), (24, 28, 29, 25), (25, 29, 27, 23), (26, 30, 32, 28), (28, 32, 33, 29), (29, 33, 31, 27), (30, 34, 36, 32), (32, 36, 37, 33), (33, 37, 35, 31), (34, 38, 40, 36), (36, 40, 41, 37), (37, 41, 39, 35), (38, 42, 44, 40), (40, 44, 45, 41), (41, 45, 43, 39), (42, 46, 48, 44), (44, 48, 49, 45), (45, 49, 47, 43), (46, 50, 52, 48), (48, 52, 53, 49), (49, 53, 51, 47), (50, 54, 56, 52), (52, 56, 57, 53), (53, 57, 55, 51), (54, 58, 60, 56), (56, 60, 61, 57), (57, 61, 59, 55), (58, 15, 17, 60), (60, 17, 16, 61), (61, 16, 14, 59), (107, 62, 1), (110, 39, 43, 118), (114, 35, 39, 110), (119, 31, 35, 114), (111, 27, 31, 119), (112, 14, 19, 120), (121, 59, 14, 112), (115, 23, 27, 111), (117, 55, 59, 121), (120, 19, 23, 115), (113, 51, 55, 117), (116, 47, 51, 113), (67, 62, 64, 69), (69, 64, 65, 68), (68, 65, 63, 66), (71, 67, 69, 73), (73, 69, 68, 72), (72, 68, 66, 70), (75, 71, 73, 77), (77, 73, 72, 76), (76, 72, 70, 74), (79, 75, 77, 81), (81, 77, 76, 80), (80, 76, 74, 78), (83, 79, 81, 85), (85, 81, 80, 84), (84, 80, 78, 82), (87, 83, 85, 89), (89, 85, 84, 88), (88, 84, 82, 86), (91, 87, 89, 93), (93, 89, 88, 92), (92, 88, 86, 90), (95, 91, 93, 97), (97, 93, 92, 96), (96, 92, 90, 94), (99, 95, 97, 101), (101, 97, 96, 100), (100, 96, 94, 98), (103, 99, 101, 105), (105, 101, 100, 104), (104, 100, 98, 102), (107, 103, 105, 109), (109, 105, 104, 108), (108, 104, 102, 106), (62, 107, 109, 64), (64, 109, 108, 65), (65, 108, 106, 63), (62, 67, 1), (98, 2, 0, 102), (66, 10, 9, 70), (102, 0, 12, 106), (70, 9, 8, 74), (106, 12, 11, 63), (63, 11, 10, 66), (74, 8, 7, 78), (78, 7, 6, 82), (82, 6, 5, 86), (86, 5, 4, 90), (90, 4, 3, 94), (3, 116, 113, 2), (2, 113, 117, 0), (10, 120, 115, 9), (0, 117, 121, 12), (9, 115, 111, 8), (12, 121, 112, 11), (11, 112, 120, 10), (8, 111, 119, 7), (7, 119, 114, 6), (4, 5, 123, 122), (114, 110, 125, 126), (4, 118, 116, 3), (118, 4, 122, 127), (110, 118, 127, 125), (6, 114, 126, 124), (5, 6, 124, 123), (124, 126, 127, 122), (130, 163, 167, 185), (188, 171, 175, 191), (191, 175, 179, 184), (135, 196, 198, 194), (185, 167, 171, 188), (170, 159, 178, 174), (136, 195, 134, 138), (137, 194, 195, 136), (139, 135, 194, 137), (140, 136, 138, 142), (141, 137, 136, 140), (143, 139, 137, 141), (144, 140, 142, 146), (145, 141, 140, 144), (147, 143, 141, 145), (149, 144, 146, 151), (148, 145, 144, 149), (150, 147, 145, 148), (154, 151, 146, 155), (202, 197, 151, 154), (139, 150, 196, 135), (203, 142, 138, 206), (209, 134, 197, 202), (206, 138, 134, 209), (155, 146, 142, 203), (184, 179, 158, 131), (131, 158, 163, 130), (159, 162, 164, 161), (161, 164, 165, 160), (160, 165, 163, 158), (162, 166, 168, 164), (164, 168, 169, 165), (165, 169, 167, 163), (166, 170, 172, 168), (168, 172, 173, 169), (169, 173, 171, 167), (170, 174, 176, 172), (172, 176, 177, 173), (173, 177, 175, 171), (174, 178, 180, 176), (176, 180, 181, 177), (177, 181, 179, 175), (178, 159, 161, 180), (180, 161, 160, 181), (181, 160, 158, 179), (159, 170, 166, 162), (133, 132, 129, 128), (132, 131, 130, 129), (182, 183, 132, 133), (183, 184, 131, 132), (187, 186, 189, 190), (186, 185, 188, 189), (193, 192, 183, 182), (192, 191, 184, 183), (190, 189, 192, 193), (189, 188, 191, 192), (128, 129, 186, 187), (129, 130, 185, 186), (194, 198, 199, 195), (195, 199, 197, 134), (196, 150, 148, 198), (198, 148, 149, 199), (199, 149, 151, 197), (150, 139, 143, 147), (152, 153, 156, 157), (153, 154, 155, 156), (200, 201, 153, 152), (201, 202, 154, 153), (205, 204, 207, 208), (204, 203, 206, 207), (211, 210, 201, 200), (210, 209, 202, 201), (208, 207, 210, 211), (207, 206, 209, 210), (157, 156, 204, 205), (156, 155, 203, 204), (213, 238, 240, 236), (214, 237, 212, 216), (215, 236, 237, 214), (217, 213, 236, 215), (218, 214, 216, 220), (219, 215, 214, 218), (221, 217, 215, 219), (222, 218, 220, 224), (223, 219, 218, 222), (225, 221, 219, 223), (227, 222, 224, 229), (226, 223, 222, 227), (228, 225, 223, 226), (232, 229, 224, 233), (244, 239, 229, 232), (217, 228, 238, 213), (245, 220, 216, 248), (251, 212, 239, 244), (248, 216, 212, 251), (233, 224, 220, 245), (236, 240, 241, 237), (237, 241, 239, 212), (238, 228, 226, 240), (240, 226, 227, 241), (241, 227, 229, 239), (228, 217, 221, 225), (230, 231, 234, 235), (231, 232, 233, 234), (242, 243, 231, 230), (243, 244, 232, 231), (247, 246, 249, 250), (246, 245, 248, 249), (253, 252, 243, 242), (252, 251, 244, 243), (250, 249, 252, 253), (249, 248, 251, 252), (235, 234, 246, 247), (234, 233, 245, 246), (255, 280, 282, 278), (256, 279, 254, 258), (257, 278, 279, 256), (259, 255, 278, 257), (260, 256, 258, 262), (261, 257, 256, 260), (263, 259, 257, 261), (264, 260, 262, 266), (265, 261, 260, 264), (267, 263, 261, 265), (269, 264, 266, 271), (268, 265, 264, 269), (270, 267, 265, 268), (274, 271, 266, 275), (286, 281, 271, 274), (259, 270, 280, 255), (287, 262, 258, 290), (293, 254, 281, 286), (290, 258, 254, 293), (275, 266, 262, 287), (278, 282, 283, 279), (279, 283, 281, 254), (280, 270, 268, 282), (282, 268, 269, 283), (283, 269, 271, 281), (270, 259, 263, 267), (272, 273, 276, 277), (273, 274, 275, 276), (284, 285, 273, 272), (285, 286, 274, 273), (289, 288, 291, 292), (288, 287, 290, 291), (295, 294, 285, 284), (294, 293, 286, 285), (292, 291, 294, 295), (291, 290, 293, 294), (277, 276, 288, 289), (276, 275, 287, 288)])
me_cylinder_002.polygons.foreach_set('use_smooth', [True] * 289)
me_cylinder_002.polygons.foreach_set('material_index', [0, 0, 0, 0, 0, 0, 0, 0, 0, 0, 0, 0, 0, 0, 0, 0, 0, 0, 0, 0, 0, 0, 0, 0, 0, 0, 0, 0, 0, 0, 0, 0, 0, 0, 0, 0, 0, 0, 0, 0, 0, 0, 0, 0, 0, 0, 0, 0, 0, 0, 0, 0, 0, 0, 0, 0, 0, 0, 0, 0, 0, 0, 0, 0, 0, 0, 0, 0, 0, 0, 0, 0, 0, 0, 0, 0, 0, 0, 0, 0, 0, 0, 0, 0, 0, 0, 0, 0, 0, 0, 0, 0, 0, 0, 0, 0, 0, 0, 0, 0, 0, 0, 0, 0, 0, 0, 0, 0, 0, 0, 0, 0, 0, 0, 0, 0, 0, 0, 0, 0, 0, 0, 0, 0, 0, 0, 0, 0, 0, 0, 0, 0, 0, 0, 0, 0, 0, 1, 1, 1, 1, 1, 1, 1, 1, 1, 1, 1, 1, 1, 1, 1, 1, 1, 1, 1, 1, 1, 1, 1, 1, 1, 1, 1, 1, 1, 1, 1, 1, 1, 1, 1, 1, 1, 1, 1, 1, 1, 1, 1, 1, 1, 1, 1, 1, 1, 1, 1, 1, 1, 1, 1, 1, 1, 1, 1, 1, 1, 1, 1, 1, 1, 1, 1, 1, 1, 1, 1, 1, 1, 1, 1, 1, 1, 1, 1, 1, 1, 1, 1, 1, 1, 1, 1, 1, 1, 1, 1, 1, 1, 1, 1, 1, 1, 1, 1, 1, 1, 1, 1, 1, 1, 1, 1, 1, 1, 1, 1, 1, 1, 1, 1, 1, 1, 1, 1, 1, 1, 1, 1, 1, 1, 1, 1, 1, 1, 1, 1, 1, 1, 1, 1, 1, 1, 1, 1, 1, 1, 1, 1, 1, 1, 1, 1, 1, 1, 1, 1, 1])
_uv = me_cylinder_002.uv_layers.new(name='UVMap')
_uv.uv.foreach_set('vector', [7.451e-08, 1.0, 0.02231, 1.0, 7.451e-08, 1.0, 0.8333, 1.0, 0.8556, 1.0, 0.8333, 1.0, 0.75, 1.0, 0.7723, 1.0, 0.75, 1.0, 0.6667, 1.0, 0.689, 1.0, 0.6667, 1.0, 0.5833, 1.0, 0.6056, 1.0, 0.5833, 1.0, 0.5, 1.0, 0.5223, 1.0, 0.5, 1.0, 0.4167, 1.0, 0.439, 1.0, 0.4167, 1.0, 0.3333, 1.0, 0.3556, 1.0, 0.3333, 1.0, 0.25, 1.0, 0.2723, 1.0, 0.25, 1.0, 0.1667, 1.0, 0.189, 1.0, 0.1667, 1.0, 0.08333, 1.0, 0.1056, 1.0, 0.08333, 1.0, 0.9167, 0.0, 0.897, 0.0, 0.9167, 0.0, 0.3333, 0.0, 0.3136, 0.0, 0.3333, 0.0, 0.4167, 0.0, 0.397, 0.0, 0.4167, 0.0, 0.5, 0.0, 0.4803, 0.0, 0.5, 0.0, 0.5833, 0.0, 0.5636, 0.0, 0.5833, 0.0, 0.9167, 1.0, 0.939, 1.0, 0.9167, 1.0, 0.6667, 0.0, 0.647, 0.0, 0.6667, 0.0, 0.4167, 0.9054, 0.4167, 0.9504, 0.3333, 0.9504, 0.3333, 0.9054, 0.75, 0.0, 0.7303, 0.0, 0.75, 0.0, 0.3333, 0.05174, 0.3333, 0.5011, 0.25, 0.5011, 0.25, 0.05174, 0.8333, 0.0, 0.8136, 0.0, 0.8333, 0.0, 0.1667, 0.0, 0.147, 0.0, 0.1667, 0.0, 0.25, 0.0, 0.2303, 0.0, 0.25, 0.0, 0.939, 1.0, 0.9167, 1.0, 0.9167, 1.0, 0.9695, 1.0, 0.9695, 1.0, 0.9167, 1.0, 0.9208, 0.9752, 0.9959, 0.9752, 0.9959, 0.9752, 0.9208, 0.9752, 0.9167, 0.9504, 1.0, 0.9504, 0.8556, 1.0, 0.8333, 1.0, 0.8333, 1.0, 0.8862, 1.0, 0.8862, 1.0, 0.8333, 1.0, 0.8374, 0.9752, 0.9126, 0.9752, 0.9126, 0.9752, 0.8374, 0.9752, 0.8333, 0.9504, 0.9167, 0.9504, 0.7723, 1.0, 0.75, 1.0, 0.75, 1.0, 0.8028, 1.0, 0.8028, 1.0, 0.75, 1.0, 0.7541, 0.9752, 0.8292, 0.9752, 0.8292, 0.9752, 0.7541, 0.9752, 0.75, 0.9504, 0.8333, 0.9504, 0.689, 1.0, 0.6667, 1.0, 0.6667, 1.0, 0.7195, 1.0, 0.7195, 1.0, 0.6667, 1.0, 0.6708, 0.9752, 0.7459, 0.9752, 0.7459, 0.9752, 0.6708, 0.9752, 0.6667, 0.9504, 0.75, 0.9504, 0.6056, 1.0, 0.5833, 1.0, 0.5833, 1.0, 0.6362, 1.0, 0.6362, 1.0, 0.5833, 1.0, 0.5874, 0.9752, 0.6626, 0.9752, 0.6626, 0.9752, 0.5874, 0.9752, 0.5833, 0.9504, 0.6667, 0.9504, 0.5223, 1.0, 0.5, 1.0, 0.5, 1.0, 0.5528, 1.0, 0.5528, 1.0, 0.5, 1.0, 0.5041, 0.9752, 0.5792, 0.9752, 0.5792, 0.9752, 0.5041, 0.9752, 0.5, 0.9504, 0.5833, 0.9504, 0.439, 1.0, 0.4167, 1.0, 0.4167, 1.0, 0.4695, 1.0, 0.4695, 1.0, 0.4167, 1.0, 0.4208, 0.9752, 0.4959, 0.9752, 0.4959, 0.9752, 0.4208, 0.9752, 0.4167, 0.9504, 0.5, 0.9504, 0.3556, 1.0, 0.3333, 1.0, 0.3333, 1.0, 0.3862, 1.0, 0.3862, 1.0, 0.3333, 1.0, 0.3374, 0.9752, 0.4126, 0.9752, 0.4126, 0.9752, 0.3374, 0.9752, 0.3333, 0.9504, 0.4167, 0.9504, 0.2723, 1.0, 0.25, 1.0, 0.25, 1.0, 0.3028, 1.0, 0.3028, 1.0, 0.25, 1.0, 0.2541, 0.9752, 0.3292, 0.9752, 0.3292, 0.9752, 0.2541, 0.9752, 0.25, 0.9504, 0.3333, 0.9504, 0.189, 1.0, 0.1667, 1.0, 0.1667, 1.0, 0.2195, 1.0, 0.2195, 1.0, 0.1667, 1.0, 0.1708, 0.9752, 0.2459, 0.9752, 0.2459, 0.9752, 0.1708, 0.9752, 0.1667, 0.9504, 0.25, 0.9504, 0.1056, 1.0, 0.08333, 1.0, 0.08333, 1.0, 0.1362, 1.0, 0.1362, 1.0, 0.08333, 1.0, 0.08742, 0.9752, 0.1626, 0.9752, 0.1626, 0.9752, 0.08742, 0.9752, 0.08333, 0.9504, 0.1667, 0.9504, 0.02231, 1.0, 7.451e-08, 1.0, 7.451e-08, 1.0, 0.05282, 1.0, 0.05282, 1.0, 7.451e-08, 1.0, 0.004088, 0.9752, 0.07925, 0.9752, 0.07925, 0.9752, 0.004088, 0.9752, 7.451e-08, 0.9504, 0.08333, 0.9504, 0.08333, 0.0, 0.06362, 0.0, 0.08333, 0.0, 0.5, 0.9054, 0.5, 0.9504, 0.4167, 0.9504, 0.4167, 0.9054, 0.5833, 0.9054, 0.5833, 0.9504, 0.5, 0.9504, 0.5, 0.9054, 0.6667, 0.9054, 0.6667, 0.9504, 0.5833, 0.9504, 0.5833, 0.9054, 0.75, 0.9054, 0.75, 0.9504, 0.6667, 0.9504, 0.6667, 0.9054, 1.0, 0.9054, 1.0, 0.9504, 0.9167, 0.9504, 0.9167, 0.9054, 0.08333, 0.9054, 0.08333, 0.9504, 7.451e-08, 0.9504, 7.451e-08, 0.9054, 0.8333, 0.9054, 0.8333, 0.9504, 0.75, 0.9504, 0.75, 0.9054, 0.1667, 0.9054, 0.1667, 0.9504, 0.08333, 0.9504, 0.08333, 0.9054, 0.9167, 0.9054, 0.9167, 0.9504, 0.8333, 0.9504, 0.8333, 0.9054, 0.25, 0.9054, 0.25, 0.9504, 0.1667, 0.9504, 0.1667, 0.9054, 0.3333, 0.9054, 0.3333, 0.9504, 0.25, 0.9504, 0.25, 0.9054, 0.9803, 0.0, 1.0, 0.0, 1.0, 0.0, 0.9485, 0.0, 0.9485, 0.0, 1.0, 0.0, 0.9957, 0.02587, 0.9209, 0.02587, 0.9209, 0.02587, 0.9957, 0.02587, 1.0, 0.05174, 0.9167, 0.05174, 0.897, 0.0, 0.9167, 0.0, 0.9167, 0.0, 0.8651, 0.0, 0.8651, 0.0, 0.9167, 0.0, 0.9124, 0.02587, 0.8376, 0.02587, 0.8376, 0.02587, 0.9124, 0.02587, 0.9167, 0.05174, 0.8333, 0.05174, 0.8136, 0.0, 0.8333, 0.0, 0.8333, 0.0, 0.7818, 0.0, 0.7818, 0.0, 0.8333, 0.0, 0.8291, 0.02587, 0.7543, 0.02587, 0.7543, 0.02587, 0.8291, 0.02587, 0.8333, 0.05174, 0.75, 0.05174, 0.7303, 0.0, 0.75, 0.0, 0.75, 0.0, 0.6985, 0.0, 0.6985, 0.0, 0.75, 0.0, 0.7457, 0.02587, 0.6709, 0.02587, 0.6709, 0.02587, 0.7457, 0.02587, 0.75, 0.05174, 0.6667, 0.05174, 0.647, 0.0, 0.6667, 0.0, 0.6667, 0.0, 0.6151, 0.0, 0.6151, 0.0, 0.6667, 0.0, 0.6624, 0.02587, 0.5876, 0.02587, 0.5876, 0.02587, 0.6624, 0.02587, 0.6667, 0.05174, 0.5833, 0.05174, 0.5636, 0.0, 0.5833, 0.0, 0.5833, 0.0, 0.5318, 0.0, 0.5318, 0.0, 0.5833, 0.0, 0.5791, 0.02587, 0.5043, 0.02587, 0.5043, 0.02587, 0.5791, 0.02587, 0.5833, 0.05174, 0.5, 0.05174, 0.4803, 0.0, 0.5, 0.0, 0.5, 0.0, 0.4485, 0.0, 0.4485, 0.0, 0.5, 0.0, 0.4957, 0.02587, 0.4209, 0.02587, 0.4209, 0.02587, 0.4957, 0.02587, 0.5, 0.05174, 0.4167, 0.05174, 0.397, 0.0, 0.4167, 0.0, 0.4167, 0.0, 0.3651, 0.0, 0.3651, 0.0, 0.4167, 0.0, 0.4124, 0.02587, 0.3376, 0.02587, 0.3376, 0.02587, 0.4124, 0.02587, 0.4167, 0.05174, 0.3333, 0.05174, 0.3136, 0.0, 0.3333, 0.0, 0.3333, 0.0, 0.2818, 0.0, 0.2818, 0.0, 0.3333, 0.0, 0.3291, 0.02587, 0.2543, 0.02587, 0.2543, 0.02587, 0.3291, 0.02587, 0.3333, 0.05174, 0.25, 0.05174, 0.2303, 0.0, 0.25, 0.0, 0.25, 0.0, 0.1985, 0.0, 0.1985, 0.0, 0.25, 0.0, 0.2457, 0.02587, 0.1709, 0.02587, 0.1709, 0.02587, 0.2457, 0.02587, 0.25, 0.05174, 0.1667, 0.05174, 0.147, 0.0, 0.1667, 0.0, 0.1667, 0.0, 0.1151, 0.0, 0.1151, 0.0, 0.1667, 0.0, 0.1624, 0.02587, 0.0876, 0.02587, 0.0876, 0.02587, 0.1624, 0.02587, 0.1667, 0.05174, 0.08333, 0.05174, 0.06362, 0.0, 0.08333, 0.0, 0.08333, 0.0, 0.03181, 0.0, 0.03181, 0.0, 0.08333, 0.0, 0.07907, 0.02587, 0.004262, 0.02587, 0.004262, 0.02587, 0.07907, 0.02587, 0.08333, 0.05174, 7.451e-08, 0.05174, 1.0, 0.0, 0.9803, 0.0, 1.0, 0.0, 0.25, 0.05174, 0.25, 0.5011, 0.1667, 0.5011, 0.1667, 0.05174, 0.9167, 0.05174, 0.9167, 0.5011, 0.8333, 0.5011, 0.8333, 0.05174, 0.1667, 0.05174, 0.1667, 0.5011, 0.08333, 0.5011, 0.08333, 0.05174, 0.8333, 0.05174, 0.8333, 0.5011, 0.75, 0.5011, 0.75, 0.05174, 0.08333, 0.05174, 0.08333, 0.5011, 7.451e-08, 0.5011, 7.451e-08, 0.05174, 1.0, 0.05174, 1.0, 0.5011, 0.9167, 0.5011, 0.9167, 0.05174, 0.75, 0.05174, 0.75, 0.5011, 0.6667, 0.5011, 0.6667, 0.05174, 0.6667, 0.05174, 0.6667, 0.5011, 0.5833, 0.5011, 0.5833, 0.05174, 0.5833, 0.05174, 0.5833, 0.5011, 0.5, 0.5011, 0.5, 0.05174, 0.5, 0.05174, 0.5, 0.5011, 0.4167, 0.5011, 0.4167, 0.05174, 0.4167, 0.05174, 0.4167, 0.5011, 0.3333, 0.5011, 0.3333, 0.05174, 0.3333, 0.5011, 0.3333, 0.9054, 0.25, 0.9054, 0.25, 0.5011, 0.25, 0.5011, 0.25, 0.9054, 0.1667, 0.9054, 0.1667, 0.5011, 0.9167, 0.5011, 0.9167, 0.9054, 0.8333, 0.9054, 0.8333, 0.5011, 0.1667, 0.5011, 0.1667, 0.9054, 0.08333, 0.9054, 0.08333, 0.5011, 0.8333, 0.5011, 0.8333, 0.9054, 0.75, 0.9054, 0.75, 0.5011, 0.08333, 0.5011, 0.08333, 0.9054, 7.451e-08, 0.9054, 7.451e-08, 0.5011, 1.0, 0.5011, 1.0, 0.9054, 0.9167, 0.9054, 0.9167, 0.5011, 0.75, 0.5011, 0.75, 0.9054, 0.6667, 0.9054, 0.6667, 0.5011, 0.6667, 0.5011, 0.6667, 0.9054, 0.5833, 0.9054, 0.5833, 0.5011, 0.4167, 0.5011, 0.5, 0.5011, 0.5, 0.5011, 0.4167, 0.5011, 0.5833, 0.9054, 0.5, 0.9054, 0.5, 0.9054, 0.5833, 0.9054, 0.4167, 0.5011, 0.4167, 0.9054, 0.3333, 0.9054, 0.3333, 0.5011, 0.4167, 0.9054, 0.4167, 0.5011, 0.4167, 0.5011, 0.4167, 0.9054, 0.5, 0.9054, 0.4167, 0.9054, 0.4167, 0.9054, 0.5, 0.9054, 0.5833, 0.5011, 0.5833, 0.9054, 0.5833, 0.9054, 0.5833, 0.5011, 0.5, 0.5011, 0.5833, 0.5011, 0.5833, 0.5011, 0.5, 0.5011, 0.5833, 0.5011, 0.5833, 0.9054, 0.4167, 0.9054, 0.4167, 0.5011, 0.8333, 0.6914, 0.8333, 0.8855, 0.6667, 0.8855, 0.6667, 0.6914, 0.5, 0.6914, 0.5, 0.8855, 0.3333, 0.8855, 0.3333, 0.6914, 0.3333, 0.6914, 0.3333, 0.8855, 0.1667, 0.8855, 0.1667, 0.6914, 0.2768, 1.0, 0.2232, 1.0, 0.1871, 1.0, 0.3129, 1.0, 0.6667, 0.6914, 0.6667, 0.8855, 0.5, 0.8855, 0.5, 0.6914, 0.3063, 1.0, 0.1937, 1.0, 0.2232, 1.0, 0.2768, 1.0, 0.5, 0.9428, 0.3333, 0.9428, 0.3333, 0.8855, 0.5, 0.8855, 0.4032, 1.0, 0.3129, 1.0, 0.3333, 0.9428, 0.5, 0.9428, 0.3063, 1.0, 0.2768, 1.0, 0.3129, 1.0, 0.4032, 1.0, 0.6667, 0.9428, 0.5, 0.9428, 0.5, 0.8855, 0.6667, 0.8855, 0.5645, 1.0, 0.4032, 1.0, 0.5, 0.9428, 0.6667, 0.9428, 0.384, 1.0, 0.3063, 1.0, 0.4032, 1.0, 0.5645, 1.0, 0.8247, 0.9428, 0.6667, 0.9428, 0.6667, 0.8855, 0.8333, 0.8855, 0.5482, 1.0, 0.5645, 1.0, 0.6667, 0.9428, 0.8247, 0.9428, 0.3413, 1.0, 0.384, 1.0, 0.5645, 1.0, 0.5482, 1.0, 0.9914, 1.0, 0.842, 1.0, 0.8333, 0.8855, 1.0, 0.8855, 0.09684, 1.0, 0.5482, 1.0, 0.7901, 1.0, 0.04325, 1.0, 0.1937, 1.0, 0.3413, 1.0, 0.5482, 1.0, 0.09684, 1.0, 1.0, 0.6914, 1.0, 0.8855, 0.8333, 0.8855, 0.8333, 0.6914, 0.1667, 0.6914, 0.1667, 0.8855, -8.941e-08, 0.8855, -8.941e-08, 0.6914, 0.3063, 1.0, 0.1937, 1.0, 0.2232, 1.0, 0.2768, 1.0, 0.6667, 0.6914, 0.6667, 0.8855, 0.5, 0.8855, 0.5, 0.6914, 0.3333, 0.6914, 0.3333, 0.8855, 0.1667, 0.8855, 0.1667, 0.6914, 0.5, 0.6914, 0.5, 0.8855, 0.3333, 0.8855, 0.3333, 0.6914, 0.8333, 0.6914, 0.8333, 0.8855, 0.6667, 0.8855, 0.6667, 0.6914, 0.1667, 0.6914, 0.1667, 0.8855, -8.941e-08, 0.8855, -8.941e-08, 0.6914, 1.0, 0.6914, 1.0, 0.8855, 0.8333, 0.8855, 0.8333, 0.6914, 0.1937, 1.0, 0.3413, 1.0, 0.5482, 1.0, 0.09684, 1.0, 0.09684, 1.0, 0.5482, 1.0, 0.7901, 1.0, 0.04325, 1.0, 0.9914, 1.0, 0.842, 1.0, 0.8333, 0.8855, 1.0, 0.8855, 0.3413, 1.0, 0.384, 1.0, 0.5645, 1.0, 0.5482, 1.0, 0.5482, 1.0, 0.5645, 1.0, 0.6667, 0.9428, 0.8247, 0.9428, 0.8247, 0.9428, 0.6667, 0.9428, 0.6667, 0.8855, 0.8333, 0.8855, 0.384, 1.0, 0.3063, 1.0, 0.4032, 1.0, 0.5645, 1.0, 0.5645, 1.0, 0.4032, 1.0, 0.5, 0.9428, 0.6667, 0.9428, 0.6667, 0.9428, 0.5, 0.9428, 0.5, 0.8855, 0.6667, 0.8855, 0.3063, 1.0, 0.2768, 1.0, 0.3129, 1.0, 0.4032, 1.0, 0.4032, 1.0, 0.3129, 1.0, 0.3333, 0.9428, 0.5, 0.9428, 0.5, 0.9428, 0.3333, 0.9428, 0.3333, 0.8855, 0.5, 0.8855, 0.2768, 1.0, 0.2232, 1.0, 0.1871, 1.0, 0.3129, 1.0, 0.3129, 1.0, 0.1871, 1.0, 0.1667, 0.9428, 0.3333, 0.9428, 0.3333, 0.9428, 0.1667, 0.9428, 0.1667, 0.8855, 0.3333, 0.8855, 0.2232, 1.0, 0.1937, 1.0, 0.09684, 1.0, 0.1871, 1.0, 0.1871, 1.0, 0.09684, 1.0, 0.008649, 0.9428, 0.1667, 0.9428, 0.1667, 0.9428, 0.008649, 0.9428, -8.941e-08, 0.8855, 0.1667, 0.8855, 0.1937, 1.0, 0.3063, 1.0, 0.384, 1.0, 0.3413, 1.0, 1.0, 0.3032, 1.0, 0.4973, 0.8333, 0.4973, 0.8333, 0.3032, 1.0, 0.4973, 1.0, 0.6914, 0.8333, 0.6914, 0.8333, 0.4973, 0.1667, 0.3032, 0.1667, 0.4973, -8.941e-08, 0.4973, -8.941e-08, 0.3032, 0.1667, 0.4973, 0.1667, 0.6914, -8.941e-08, 0.6914, -8.941e-08, 0.4973, 0.6667, 0.3032, 0.6667, 0.4973, 0.5, 0.4973, 0.5, 0.3032, 0.6667, 0.4973, 0.6667, 0.6914, 0.5, 0.6914, 0.5, 0.4973, 0.3333, 0.3032, 0.3333, 0.4973, 0.1667, 0.4973, 0.1667, 0.3032, 0.3333, 0.4973, 0.3333, 0.6914, 0.1667, 0.6914, 0.1667, 0.4973, 0.5, 0.3032, 0.5, 0.4973, 0.3333, 0.4973, 0.3333, 0.3032, 0.5, 0.4973, 0.5, 0.6914, 0.3333, 0.6914, 0.3333, 0.4973, 0.8333, 0.3032, 0.8333, 0.4973, 0.6667, 0.4973, 0.6667, 0.3032, 0.8333, 0.4973, 0.8333, 0.6914, 0.6667, 0.6914, 0.6667, 0.4973, 0.3129, 1.0, 0.1871, 1.0, 0.1667, 0.9428, 0.3333, 0.9428, 0.3333, 0.9428, 0.1667, 0.9428, 0.1667, 0.8855, 0.3333, 0.8855, 0.2232, 1.0, 0.1937, 1.0, 0.09684, 1.0, 0.1871, 1.0, 0.1871, 1.0, 0.09684, 1.0, 0.008649, 0.9428, 0.1667, 0.9428, 0.1667, 0.9428, 0.008649, 0.9428, -8.941e-08, 0.8855, 0.1667, 0.8855, 0.1937, 1.0, 0.3063, 1.0, 0.384, 1.0, 0.3413, 1.0, 1.0, 0.3032, 1.0, 0.4973, 0.8333, 0.4973, 0.8333, 0.3032, 1.0, 0.4973, 1.0, 0.6914, 0.8333, 0.6914, 0.8333, 0.4973, 0.1667, 0.3032, 0.1667, 0.4973, -8.941e-08, 0.4973, -8.941e-08, 0.3032, 0.1667, 0.4973, 0.1667, 0.6914, -8.941e-08, 0.6914, -8.941e-08, 0.4973, 0.6667, 0.3032, 0.6667, 0.4973, 0.5, 0.4973, 0.5, 0.3032, 0.6667, 0.4973, 0.6667, 0.6914, 0.5, 0.6914, 0.5, 0.4973, 0.3333, 0.3032, 0.3333, 0.4973, 0.1667, 0.4973, 0.1667, 0.3032, 0.3333, 0.4973, 0.3333, 0.6914, 0.1667, 0.6914, 0.1667, 0.4973, 0.5, 0.3032, 0.5, 0.4973, 0.3333, 0.4973, 0.3333, 0.3032, 0.5, 0.4973, 0.5, 0.6914, 0.3333, 0.6914, 0.3333, 0.4973, 0.8333, 0.3032, 0.8333, 0.4973, 0.6667, 0.4973, 0.6667, 0.3032, 0.8333, 0.4973, 0.8333, 0.6914, 0.6667, 0.6914, 0.6667, 0.4973, 0.2768, 1.0, 0.2232, 1.0, 0.1871, 1.0, 0.3129, 1.0, 0.5, 0.9428, 0.3333, 0.9428, 0.3333, 0.8855, 0.5, 0.8855, 0.4032, 1.0, 0.3129, 1.0, 0.3333, 0.9428, 0.5, 0.9428, 0.3063, 1.0, 0.2768, 1.0, 0.3129, 1.0, 0.4032, 1.0, 0.6667, 0.9428, 0.5, 0.9428, 0.5, 0.8855, 0.6667, 0.8855, 0.5645, 1.0, 0.4032, 1.0, 0.5, 0.9428, 0.6667, 0.9428, 0.384, 1.0, 0.3063, 1.0, 0.4032, 1.0, 0.5645, 1.0, 0.8247, 0.9428, 0.6667, 0.9428, 0.6667, 0.8855, 0.8333, 0.8855, 0.5482, 1.0, 0.5645, 1.0, 0.6667, 0.9428, 0.8247, 0.9428, 0.3413, 1.0, 0.384, 1.0, 0.5645, 1.0, 0.5482, 1.0, 0.9914, 1.0, 0.842, 1.0, 0.8333, 0.8855, 1.0, 0.8855, 0.09684, 1.0, 0.5482, 1.0, 0.7901, 1.0, 0.04325, 1.0, 0.1937, 1.0, 0.3413, 1.0, 0.5482, 1.0, 0.09684, 1.0, 1.0, 0.6914, 1.0, 0.8855, 0.8333, 0.8855, 0.8333, 0.6914, 0.1667, 0.6914, 0.1667, 0.8855, -8.941e-08, 0.8855, -8.941e-08, 0.6914, 0.3063, 1.0, 0.1937, 1.0, 0.2232, 1.0, 0.2768, 1.0, 0.6667, 0.6914, 0.6667, 0.8855, 0.5, 0.8855, 0.5, 0.6914, 0.3333, 0.6914, 0.3333, 0.8855, 0.1667, 0.8855, 0.1667, 0.6914, 0.5, 0.6914, 0.5, 0.8855, 0.3333, 0.8855, 0.3333, 0.6914, 0.8333, 0.6914, 0.8333, 0.8855, 0.6667, 0.8855, 0.6667, 0.6914, 0.3129, 1.0, 0.1871, 1.0, 0.1667, 0.9428, 0.3333, 0.9428, 0.3333, 0.9428, 0.1667, 0.9428, 0.1667, 0.8855, 0.3333, 0.8855, 0.2232, 1.0, 0.1937, 1.0, 0.09684, 1.0, 0.1871, 1.0, 0.1871, 1.0, 0.09684, 1.0, 0.008649, 0.9428, 0.1667, 0.9428, 0.1667, 0.9428, 0.008649, 0.9428, -8.941e-08, 0.8855, 0.1667, 0.8855, 0.1937, 1.0, 0.3063, 1.0, 0.384, 1.0, 0.3413, 1.0, 1.0, 0.3032, 1.0, 0.4973, 0.8333, 0.4973, 0.8333, 0.3032, 1.0, 0.4973, 1.0, 0.6914, 0.8333, 0.6914, 0.8333, 0.4973, 0.1667, 0.3032, 0.1667, 0.4973, -8.941e-08, 0.4973, -8.941e-08, 0.3032, 0.1667, 0.4973, 0.1667, 0.6914, -8.941e-08, 0.6914, -8.941e-08, 0.4973, 0.6667, 0.3032, 0.6667, 0.4973, 0.5, 0.4973, 0.5, 0.3032, 0.6667, 0.4973, 0.6667, 0.6914, 0.5, 0.6914, 0.5, 0.4973, 0.3333, 0.3032, 0.3333, 0.4973, 0.1667, 0.4973, 0.1667, 0.3032, 0.3333, 0.4973, 0.3333, 0.6914, 0.1667, 0.6914, 0.1667, 0.4973, 0.5, 0.3032, 0.5, 0.4973, 0.3333, 0.4973, 0.3333, 0.3032, 0.5, 0.4973, 0.5, 0.6914, 0.3333, 0.6914, 0.3333, 0.4973, 0.8333, 0.3032, 0.8333, 0.4973, 0.6667, 0.4973, 0.6667, 0.3032, 0.8333, 0.4973, 0.8333, 0.6914, 0.6667, 0.6914, 0.6667, 0.4973, 0.2768, 1.0, 0.2232, 1.0, 0.1871, 1.0, 0.3129, 1.0, 0.5, 0.9428, 0.3333, 0.9428, 0.3333, 0.8855, 0.5, 0.8855, 0.4032, 1.0, 0.3129, 1.0, 0.3333, 0.9428, 0.5, 0.9428, 0.3063, 1.0, 0.2768, 1.0, 0.3129, 1.0, 0.4032, 1.0, 0.6667, 0.9428, 0.5, 0.9428, 0.5, 0.8855, 0.6667, 0.8855, 0.5645, 1.0, 0.4032, 1.0, 0.5, 0.9428, 0.6667, 0.9428, 0.384, 1.0, 0.3063, 1.0, 0.4032, 1.0, 0.5645, 1.0, 0.8247, 0.9428, 0.6667, 0.9428, 0.6667, 0.8855, 0.8333, 0.8855, 0.5482, 1.0, 0.5645, 1.0, 0.6667, 0.9428, 0.8247, 0.9428, 0.3413, 1.0, 0.384, 1.0, 0.5645, 1.0, 0.5482, 1.0, 0.9914, 1.0, 0.842, 1.0, 0.8333, 0.8855, 1.0, 0.8855, 0.09684, 1.0, 0.5482, 1.0, 0.7901, 1.0, 0.04325, 1.0, 0.1937, 1.0, 0.3413, 1.0, 0.5482, 1.0, 0.09684, 1.0, 1.0, 0.6914, 1.0, 0.8855, 0.8333, 0.8855, 0.8333, 0.6914, 0.1667, 0.6914, 0.1667, 0.8855, -8.941e-08, 0.8855, -8.941e-08, 0.6914, 0.3063, 1.0, 0.1937, 1.0, 0.2232, 1.0, 0.2768, 1.0, 0.6667, 0.6914, 0.6667, 0.8855, 0.5, 0.8855, 0.5, 0.6914, 0.3333, 0.6914, 0.3333, 0.8855, 0.1667, 0.8855, 0.1667, 0.6914, 0.5, 0.6914, 0.5, 0.8855, 0.3333, 0.8855, 0.3333, 0.6914, 0.8333, 0.6914, 0.8333, 0.8855, 0.6667, 0.8855, 0.6667, 0.6914, 0.3129, 1.0, 0.1871, 1.0, 0.1667, 0.9428, 0.3333, 0.9428, 0.3333, 0.9428, 0.1667, 0.9428, 0.1667, 0.8855, 0.3333, 0.8855, 0.2232, 1.0, 0.1937, 1.0, 0.09684, 1.0, 0.1871, 1.0, 0.1871, 1.0, 0.09684, 1.0, 0.008649, 0.9428, 0.1667, 0.9428, 0.1667, 0.9428, 0.008649, 0.9428, -8.941e-08, 0.8855, 0.1667, 0.8855, 0.1937, 1.0, 0.3063, 1.0, 0.384, 1.0, 0.3413, 1.0, 1.0, 0.3032, 1.0, 0.4973, 0.8333, 0.4973, 0.8333, 0.3032, 1.0, 0.4973, 1.0, 0.6914, 0.8333, 0.6914, 0.8333, 0.4973, 0.1667, 0.3032, 0.1667, 0.4973, -8.941e-08, 0.4973, -8.941e-08, 0.3032, 0.1667, 0.4973, 0.1667, 0.6914, -8.941e-08, 0.6914, -8.941e-08, 0.4973, 0.6667, 0.3032, 0.6667, 0.4973, 0.5, 0.4973, 0.5, 0.3032, 0.6667, 0.4973, 0.6667, 0.6914, 0.5, 0.6914, 0.5, 0.4973, 0.3333, 0.3032, 0.3333, 0.4973, 0.1667, 0.4973, 0.1667, 0.3032, 0.3333, 0.4973, 0.3333, 0.6914, 0.1667, 0.6914, 0.1667, 0.4973, 0.5, 0.3032, 0.5, 0.4973, 0.3333, 0.4973, 0.3333, 0.3032, 0.5, 0.4973, 0.5, 0.6914, 0.3333, 0.6914, 0.3333, 0.4973, 0.8333, 0.3032, 0.8333, 0.4973, 0.6667, 0.4973, 0.6667, 0.3032, 0.8333, 0.4973, 0.8333, 0.6914, 0.6667, 0.6914, 0.6667, 0.4973])
me_cylinder_002.materials.append(mat_material_001)
me_cylinder_002.materials.append(mat_material_002)
me_cylinder_002.update()

# ---- curves / text
txt_text = bpy.data.curves.new('Text', 'FONT')
txt_text.dimensions = '2D'
txt_text.body = 'PLAY'
txt_text_001 = bpy.data.curves.new('Text.001', 'FONT')
txt_text_001.dimensions = '2D'
txt_text_001.body = 'NEXT'
arm_armature = bpy.data.armatures.new('Armature')  # bones are not reproduced

# ---- objects
ob_cube = bpy.data.objects.new('Cube', me_cube_001)
ob_cube_001 = bpy.data.objects.new('Cube.001', me_cube_002)
ob_text = bpy.data.objects.new('Text', txt_text)
ob_text_001 = bpy.data.objects.new('Text.001', txt_text_001)
ob_armature = bpy.data.objects.new('Armature', arm_armature)
ob_cylinder = bpy.data.objects.new('Cylinder', me_cylinder)
ob_cylinder_002 = bpy.data.objects.new('Cylinder.002', me_cylinder_002)

# ---- transforms, parenting, visibility, modifiers, constraints
ob_cube.parent = ob_armature
ob_cube.location = (0.0, 0.0, 0.0)
_vg = ob_cube.vertex_groups.new(name='Bone')
for _i, _w in zip([144, 145, 146, 147, 148, 149, 150, 151, 152, 153, 154, 155, 156, 157, 158, 159, 160, 161, 162, 163, 164, 165, 166, 167, 168, 169, 170, 171, 172, 173, 174, 175, 176, 177, 178, 179, 180, 181, 182, 183, 184, 185, 186, 187, 188, 189, 190, 191, 192, 193, 194, 195, 196, 197, 198, 199, 200, 201, 202, 203, 204, 205, 206, 207, 208, 209, 210, 211, 212, 213, 214, 215, 216, 217, 218, 219, 220, 221, 222, 223, 224, 225, 226, 227, 236, 237, 238, 239, 248, 249, 266, 267, 276, 277, 286, 287, 296, 297, 306, 307, 316, 317, 326, 327, 336, 337, 346, 347], [0.9633, 0.9635, 0.9638, 0.9644, 0.9649, 0.9653, 0.9654, 0.9653, 0.9649, 0.9644, 0.9638, 0.9635, 0.9305, 0.913, 0.9223, 0.9133, 0.9308, 0.9226, 0.9141, 0.9315, 0.9233, 0.9152, 0.9324, 0.9243, 0.9162, 0.9334, 0.9254, 0.917, 0.9341, 0.9261, 0.9173, 0.9343, 0.9264, 0.917, 0.9341, 0.9261, 0.9162, 0.9333, 0.9253, 0.9151, 0.9324, 0.9243, 0.914, 0.9315, 0.9233, 0.9133, 0.9308, 0.9226, 0.8126, 0.7875, 0.8006, 0.788, 0.8132, 0.8012, 0.7895, 0.8147, 0.8026, 0.7916, 0.8167, 0.8047, 0.7937, 0.8188, 0.8068, 0.7953, 0.8204, 0.8084, 0.7958, 0.8209, 0.8089, 0.7952, 0.8203, 0.8083, 0.7936, 0.8187, 0.8067, 0.7915, 0.8166, 0.8046, 0.7895, 0.8146, 0.8026, 0.788, 0.8131, 0.8011, 0.02171, 0.1684, 0.1689, 0.02216, 0.1684, 0.02171, 0.02048, 0.167, 0.01878, 0.165, 0.01706, 0.163, 0.01579, 0.1614, 0.01532, 0.1609, 0.01579, 0.1614, 0.01706, 0.1629, 0.01878, 0.165, 0.02048, 0.167]): _vg.add([_i], _w, 'REPLACE')
_vg = ob_cube.vertex_groups.new(name='Bone.001')
for _i, _w in zip([144, 145, 146, 147, 148, 149, 150, 151, 152, 153, 154, 155, 156, 157, 158, 159, 160, 161, 162, 163, 164, 165, 166, 167, 168, 169, 170, 171, 172, 173, 174, 175, 176, 177, 178, 179, 180, 181, 182, 183, 184, 185, 186, 187, 188, 189, 190, 191, 192, 193, 194, 195, 196, 197, 198, 199, 200, 201, 202, 203, 204, 205, 206, 207, 208, 209, 210, 211, 212, 213, 214, 215, 216, 217, 218, 219, 220, 221, 222, 223, 224, 225, 226, 227, 234, 235, 236, 237, 238, 239, 240, 241, 248, 249, 250, 251, 264, 265, 266, 267, 274, 275, 276, 277, 284, 285, 286, 287, 294, 295, 296, 297, 304, 305, 306, 307, 314, 315, 316, 317, 324, 325, 326, 327, 334, 335, 336, 337, 344, 345, 346, 347], [0.02009, 0.01983, 0.01914, 0.01819, 0.01723, 0.01653, 0.01627, 0.01652, 0.01722, 0.01818, 0.01913, 0.01983, 0.06633, 0.0831, 0.07419, 0.08283, 0.06609, 0.07394, 0.08212, 0.06547, 0.07327, 0.08116, 0.06462, 0.07237, 0.08018, 0.06376, 0.07146, 0.07947, 0.06314, 0.07079, 0.07922, 0.06292, 0.07055, 0.0795, 0.06317, 0.07081, 0.08023, 0.06381, 0.0715, 0.08121, 0.06467, 0.07242, 0.08217, 0.06551, 0.07332, 0.08286, 0.06612, 0.07396, 0.1789, 0.2029, 0.1904, 0.2024, 0.1784, 0.1899, 0.2011, 0.1771, 0.1886, 0.1994, 0.1753, 0.1868, 0.1975, 0.1735, 0.185, 0.1962, 0.1721, 0.1836, 0.1957, 0.1716, 0.1831, 0.1962, 0.1722, 0.1837, 0.1976, 0.1736, 0.185, 0.1994, 0.1754, 0.1869, 0.2012, 0.1772, 0.1887, 0.2024, 0.1784, 0.1899, 0.02175, 0.1684, 0.788, 0.7938, 0.793, 0.7872, 0.1689, 0.02218, 0.7938, 0.788, 0.1684, 0.02175, 0.02055, 0.1671, 0.7901, 0.7959, 0.01891, 0.1653, 0.7931, 0.7987, 0.01724, 0.1634, 0.7961, 0.8017, 0.01601, 0.162, 0.7983, 0.8039, 0.01555, 0.1615, 0.7991, 0.8047, 0.01601, 0.162, 0.7983, 0.8039, 0.01724, 0.1634, 0.7961, 0.8017, 0.01891, 0.1653, 0.7931, 0.7987, 0.02055, 0.1671, 0.7901, 0.7959]): _vg.add([_i], _w, 'REPLACE')
_vg = ob_cube.vertex_groups.new(name='Bone.003')
for _i, _w in zip([232, 233, 234, 235, 236, 237, 238, 239, 240, 241, 242, 243, 248, 249, 250, 251, 252, 253, 262, 263, 264, 265, 266, 267, 272, 273, 274, 275, 276, 277, 282, 283, 284, 285, 286, 287, 292, 293, 294, 295, 296, 297, 302, 303, 304, 305, 306, 307, 312, 313, 314, 315, 316, 317, 322, 323, 324, 325, 326, 327, 332, 333, 334, 335, 336, 337, 342, 343, 344, 345, 346, 347], [0.02161, 0.1681, 0.7865, 0.7865, 0.1682, 0.02226, 0.0227, 0.1686, 0.7857, 0.7857, 0.1686, 0.02204, 0.02226, 0.1682, 0.7865, 0.7865, 0.1681, 0.02161, 0.02042, 0.1668, 0.7886, 0.7886, 0.1669, 0.02106, 0.01878, 0.165, 0.7916, 0.7916, 0.1651, 0.0194, 0.01712, 0.1631, 0.7946, 0.7946, 0.1632, 0.01772, 0.01589, 0.1617, 0.7969, 0.7969, 0.1618, 0.01648, 0.01543, 0.1612, 0.7977, 0.7977, 0.1613, 0.01602, 0.01589, 0.1617, 0.7969, 0.7969, 0.1618, 0.01648, 0.01712, 0.1631, 0.7946, 0.7946, 0.1632, 0.01772, 0.01878, 0.165, 0.7916, 0.7916, 0.1651, 0.0194, 0.02042, 0.1668, 0.7886, 0.7886, 0.1669, 0.02106]): _vg.add([_i], _w, 'REPLACE')
_vg = ob_cube.vertex_groups.new(name='Bone.004')
for _i, _w in zip([230, 231, 232, 233, 234, 235, 240, 241, 242, 243, 244, 245, 250, 251, 252, 253, 254, 255, 260, 261, 262, 263, 264, 265, 270, 271, 272, 273, 274, 275, 280, 281, 282, 283, 284, 285, 290, 291, 292, 293, 294, 295, 300, 301, 302, 303, 304, 305, 310, 311, 312, 313, 314, 315, 320, 321, 322, 323, 324, 325, 330, 331, 332, 333, 334, 335, 340, 341, 342, 343, 344, 345], [0.02175, 0.1681, 0.7865, 0.7865, 0.1681, 0.02161, 0.02204, 0.1686, 0.7857, 0.7857, 0.1686, 0.02218, 0.02161, 0.1681, 0.7865, 0.7865, 0.1681, 0.02175, 0.02056, 0.1668, 0.7886, 0.7886, 0.1668, 0.02042, 0.01891, 0.165, 0.7916, 0.7916, 0.165, 0.01878, 0.01724, 0.1631, 0.7946, 0.7946, 0.1631, 0.01712, 0.016, 0.1617, 0.7969, 0.7969, 0.1617, 0.01589, 0.01555, 0.1612, 0.7977, 0.7977, 0.1612, 0.01543, 0.016, 0.1617, 0.7969, 0.7969, 0.1617, 0.01589, 0.01724, 0.1631, 0.7946, 0.7946, 0.1631, 0.01712, 0.01891, 0.165, 0.7916, 0.7916, 0.165, 0.01878, 0.02056, 0.1668, 0.7886, 0.7886, 0.1668, 0.02042]): _vg.add([_i], _w, 'REPLACE')
_vg = ob_cube.vertex_groups.new(name='Bone.005')
for _i, _w in zip([228, 229, 230, 231, 232, 233, 242, 243, 244, 245, 246, 247, 252, 253, 254, 255, 256, 257, 258, 259, 260, 261, 262, 263, 268, 269, 270, 271, 272, 273, 278, 279, 280, 281, 282, 283, 288, 289, 290, 291, 292, 293, 298, 299, 300, 301, 302, 303, 308, 309, 310, 311, 312, 313, 318, 319, 320, 321, 322, 323, 328, 329, 330, 331, 332, 333, 338, 339, 340, 341, 342, 343], [0.07147, 0.1757, 0.7881, 0.7868, 0.1682, 0.02164, 0.02207, 0.1686, 0.786, 0.7873, 0.1762, 0.07181, 0.02164, 0.1682, 0.7868, 0.7881, 0.1757, 0.0714, 0.07046, 0.1742, 0.7902, 0.7889, 0.1669, 0.02045, 0.06902, 0.1722, 0.7931, 0.7919, 0.1651, 0.0188, 0.06755, 0.1701, 0.796, 0.7949, 0.1632, 0.01714, 0.06644, 0.1686, 0.7983, 0.7972, 0.1618, 0.01591, 0.06601, 0.168, 0.7991, 0.798, 0.1613, 0.01546, 0.06637, 0.1685, 0.7983, 0.7972, 0.1618, 0.01591, 0.06742, 0.1701, 0.796, 0.7949, 0.1632, 0.01714, 0.06887, 0.1722, 0.7931, 0.7919, 0.1651, 0.0188, 0.07032, 0.1742, 0.7902, 0.7889, 0.1669, 0.02045]): _vg.add([_i], _w, 'REPLACE')
_vg = ob_cube.vertex_groups.new(name='Bone.002')
for _i, _w in zip([0, 1, 2, 3, 4, 5, 6, 7, 8, 9, 10, 11, 12, 13, 14, 15, 16, 17, 18, 19, 20, 21, 22, 23, 24, 25, 26, 27, 28, 29, 30, 31, 32, 33, 34, 35, 36, 37, 38, 39, 40, 41, 42, 43, 44, 45, 46, 47, 48, 49, 50, 51, 52, 53, 54, 55, 56, 57, 58, 59, 60, 61, 62, 63, 64, 65, 66, 67, 68, 69, 70, 71, 72, 73, 74, 75, 76, 77, 78, 79, 80, 81, 82, 83, 84, 85, 86, 87, 88, 89, 90, 91, 92, 93, 94, 95, 96, 97, 98, 99, 100, 101, 102, 103, 104, 105, 106, 107, 108, 109, 110, 111, 112, 113, 114, 115, 116, 117, 118, 119, 120, 121, 122, 123, 124, 125, 126, 127, 128, 129, 130, 131, 132, 133, 134, 135, 136, 137, 138, 139, 140, 141, 142, 143, 228, 229, 230, 231, 244, 245, 246, 247, 254, 255, 256, 257, 258, 259, 260, 261, 268, 269, 270, 271, 278, 279, 280, 281, 288, 289, 290, 291, 298, 299, 300, 301, 308, 309, 310, 311, 318, 319, 320, 321, 328, 329, 330, 331, 338, 339, 340, 341], [1.0, 1.0, 1.0, 1.0, 1.0, 1.0, 1.0, 1.0, 1.0, 1.0, 1.0, 1.0, 1.0, 1.0, 1.0, 1.0, 1.0, 1.0, 1.0, 1.0, 1.0, 1.0, 1.0, 1.0, 1.0, 1.0, 1.0, 1.0, 1.0, 1.0, 1.0, 1.0, 1.0, 1.0, 1.0, 1.0, 1.0, 1.0, 1.0, 1.0, 1.0, 1.0, 1.0, 1.0, 1.0, 1.0, 1.0, 1.0, 1.0, 1.0, 1.0, 1.0, 1.0, 1.0, 1.0, 1.0, 1.0, 1.0, 1.0, 1.0, 1.0, 1.0, 1.0, 1.0, 1.0, 1.0, 1.0, 1.0, 1.0, 1.0, 1.0, 1.0, 1.0, 1.0, 1.0, 1.0, 1.0, 1.0, 1.0, 1.0, 1.0, 1.0, 1.0, 1.0, 1.0, 1.0, 1.0, 1.0, 1.0, 1.0, 1.0, 1.0, 1.0, 1.0, 1.0, 1.0, 1.0, 1.0, 1.0, 1.0, 1.0, 1.0, 1.0, 1.0, 1.0, 1.0, 1.0, 1.0, 1.0, 1.0, 1.0, 1.0, 1.0, 1.0, 1.0, 1.0, 1.0, 1.0, 1.0, 1.0, 1.0, 1.0, 1.0, 1.0, 1.0, 1.0, 1.0, 1.0, 1.0, 1.0, 1.0, 1.0, 1.0, 1.0, 1.0, 1.0, 1.0, 1.0, 1.0, 1.0, 1.0, 1.0, 1.0, 1.0, 0.9252, 0.816, 0.1744, 0.02427, 0.02473, 0.1749, 0.8154, 0.9248, 0.02427, 0.1744, 0.816, 0.9253, 0.9263, 0.8177, 0.1729, 0.023, 0.9278, 0.82, 0.1709, 0.02125, 0.9294, 0.8223, 0.1688, 0.01948, 0.9306, 0.8241, 0.1673, 0.01817, 0.9311, 0.8248, 0.1667, 0.01769, 0.9307, 0.8241, 0.1673, 0.01817, 0.9296, 0.8224, 0.1688, 0.01948, 0.928, 0.82, 0.1709, 0.02125, 0.9264, 0.8177, 0.1729, 0.023]): _vg.add([_i], _w, 'REPLACE')
_m = ob_cube.modifiers.new('Armature', 'ARMATURE')
_m.object = ob_armature
_m = ob_cube.modifiers.new('Smooth by Angle', 'NODES')
_m.node_group = ng_smooth_by_angle
_gi = [s.identifier for s in ng_smooth_by_angle.interface.items_tree if s.item_type == 'SOCKET' and s.in_out == 'INPUT']
_m[_gi[1]] = 0.9599  # Angle
_m.use_pin_to_last = True
_m.show_group_selector = False
ob_cube_001.parent = ob_armature
ob_cube_001.location = (0.0, -0.8, 0.6856)
ob_cube_001.rotation_euler = (-1.571, 0.0, 0.0)
_m = ob_cube_001.modifiers.new('Smooth by Angle', 'NODES')
_m.node_group = ng_smooth_by_angle
_gi = [s.identifier for s in ng_smooth_by_angle.interface.items_tree if s.item_type == 'SOCKET' and s.in_out == 'INPUT']
_m[_gi[1]] = 0.9599  # Angle
_m.use_pin_to_last = True
_m.show_group_selector = False
ob_text.location = (9.4, 0.0, 0.0)
ob_text_001.location = (12.9, 0.0, 0.0)
ob_armature.location = (0.0, 0.0, 0.0)
ob_armature.show_in_front = True
ob_cylinder.location = (0.0, 0.0, 0.0)
ob_cylinder.scale = (0.01, 0.01, 0.01)
_m = ob_cylinder.modifiers.new('Smooth by Angle', 'NODES')
_m.node_group = ng_smooth_by_angle
_gi = [s.identifier for s in ng_smooth_by_angle.interface.items_tree if s.item_type == 'SOCKET' and s.in_out == 'INPUT']
_m[_gi[1]] = 0.9599  # Angle
_m.use_pin_to_last = True
_m.show_group_selector = False
ob_cylinder_002.location = (0.0, 0.0, 0.0)
_m = ob_cylinder_002.modifiers.new('Smooth by Angle', 'NODES')
_m.node_group = ng_smooth_by_angle
_gi = [s.identifier for s in ng_smooth_by_angle.interface.items_tree if s.item_type == 'SOCKET' and s.in_out == 'INPUT']
_m[_gi[1]] = 1.134  # Angle
_m.use_pin_to_last = True
_m.show_group_selector = False

# ---- collection membership
col_collection.objects.link(ob_cube)
col_collection.objects.link(ob_cube_001)
col_collection.objects.link(ob_text)
col_collection.objects.link(ob_text_001)
col_collection.objects.link(ob_armature)
col_collection.objects.link(ob_cylinder)
col_collection.objects.link(ob_cylinder_002)

# ---- scene / render settings (as saved in the file)
scene.frame_start = 1; scene.frame_end = 250; scene.frame_set(1)
scene.render.engine = 'BLENDER_EEVEE_NEXT'
bpy.context.view_layer.update()

# ---- added for rendering (the .blend has no active camera and no usable light): camera, sun
cam_auto = bpy.data.cameras.new('AutoCamera')
cam_auto.lens = 50.0
cam_auto.sensor_width = 36.0
cam_auto.clip_end = 1000.0
ob_auto_camera = bpy.data.objects.new('AutoCamera', cam_auto)
scene.collection.objects.link(ob_auto_camera)
ob_auto_camera.location = (24.2304, -20.243, 15.2096)
ob_auto_camera.rotation_euler = (1.09748, -7.21219e-08, 0.694738)
scene.camera = ob_auto_camera
light_auto_sun = bpy.data.lights.new('AutoSun', 'SUN')
light_auto_sun.energy = 3.0
light_auto_sun.angle = 0.0523599
ob_auto_sun = bpy.data.objects.new('AutoSun', light_auto_sun)
scene.collection.objects.link(ob_auto_sun)
ob_auto_sun.rotation_euler = (0.872665, 0.174533, 0.523599)
bpy.context.view_layer.update()
